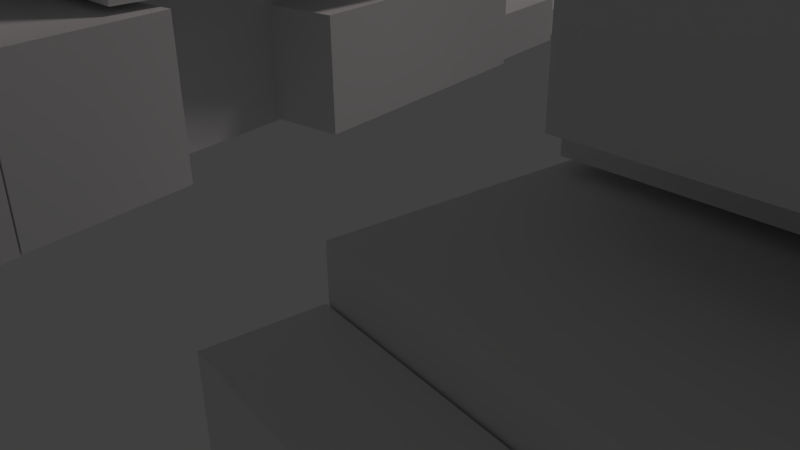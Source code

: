 # Source: mecha04.blend  (saved by Blender 2.78.0; exported with 4.5.12 LTS)
import bpy
from mathutils import Matrix  # noqa: F401  (used for matrix-valued properties, if any)

bpy.ops.wm.read_factory_settings(use_empty=True)
scene = bpy.context.scene
scene.name = 'Scene'

# ---- collections
col_collection_1 = bpy.data.collections.new('Collection 1'); scene.collection.children.link(col_collection_1)

# ---- materials (node trees are filled in below, after node groups)
mat_material = bpy.data.materials.new('Material')
mat_material.alpha_threshold = 0.0
mat_material.use_transparent_shadow = False
mat_material.roughness = 0.5
mat_material.line_color = (0.0, 0.0, 0.0, 1.0)

# ---- material node trees

# ---- world
world_world = bpy.data.worlds.new('World'); scene.world = world_world
world_world.color = (0.05088, 0.05088, 0.05088)
world_world.use_sun_shadow = False
world_world.sun_shadow_jitter_overblur = 0.0
world_world.cycles.sampling_method = 'NONE'
world_world.cycles.sample_map_resolution = 256

# ---- cameras
cam_camera = bpy.data.cameras.new('Camera')
cam_camera.clip_end = 100.0
cam_camera.lens = 35.0
cam_camera.sensor_width = 32.0
cam_camera.sensor_height = 18.0
cam_camera.ortho_scale = 7.314
cam_camera.dof.focus_distance = 0.0
cam_camera.dof.aperture_fstop = 128.0

# ---- lights
light_lamp = bpy.data.lights.new('Lamp', 'SUN')
light_lamp.color = (1.0, 0.8829, 0.8829)
light_lamp.transmission_factor = 0.0
light_lamp.cutoff_distance = 30.0
light_lamp.angle = 0.1993
light_lamp.energy = 0.5
light_lamp.shadow_buffer_clip_start = 1.001
light_lamp.shadow_soft_size = 0.1
light_lamp.shadow_cascade_max_distance = 1000.0
light_lamp.cycles.use_multiple_importance_sampling = False

# ---- meshes
me_cube_027 = bpy.data.meshes.new('Cube.027')
me_cube_027.from_pydata([(1.246, 2.747, -0.3785), (1.246, 3.3, -0.6103), (1.362, 3.3, -0.6103), (1.362, 2.747, -0.3785), (1.246, 2.827, -0.1723), (1.246, 3.38, -0.4042), (1.362, 3.38, -0.4042), (1.362, 2.827, -0.1723), (1.246, 2.839, -0.8753), (1.246, 3.392, -1.107), (1.362, 3.392, -1.107), (1.362, 2.839, -0.8753), (1.246, 2.919, -0.6692), (1.246, 3.472, -0.901), (1.362, 3.472, -0.901), (1.362, 2.919, -0.6692), (1.353, 1.145, -2.055), (1.353, 1.534, -2.384), (1.555, 1.534, -2.384), (1.555, 1.145, -2.055), (1.353, 1.988, -1.321), (1.353, 2.377, -1.651), (1.555, 2.377, -1.651), (1.555, 1.988, -1.321), (1.314, 0.5815, -0.0793), (1.314, 2.299, -0.989), (1.595, 2.299, -0.989), (1.595, 0.5815, -0.0793), (1.314, 0.794, 0.2748), (1.314, 2.512, -0.6349), (1.595, 2.512, -0.6349), (1.595, 0.794, 0.2748), (1.348, 5.729, -2.412), (1.348, 5.383, -2.288), (1.56, 5.383, -2.288), (1.56, 5.729, -2.412), (1.348, 5.855, -2.033), (1.348, 5.509, -1.909), (1.56, 5.509, -1.909), (1.56, 5.855, -2.033), (1.314, 7.684, -5.061), (1.314, 5.225, -4.348), (1.595, 5.225, -4.348), (1.595, 7.684, -5.061), (1.314, 8.824, -0.7606), (1.314, 6.365, -0.04783), (1.595, 6.365, -0.04783), (1.595, 8.824, -0.7606), (1.314, 0.2504, -1.077), (1.314, 5.11, -2.815), (1.595, 5.11, -2.815), (1.595, 0.2504, -1.077), (1.314, 0.4166, -0.5746), (1.314, 5.276, -2.313), (1.595, 5.276, -2.313), (1.595, 0.4166, -0.5746), (1.314, 0.3744, -0.5649), (1.314, 5.464, -2.386), (1.595, 5.464, -2.386), (1.595, 0.3744, -0.5649), (1.314, 0.5405, -0.06274), (1.314, 5.631, -1.884), (1.595, 5.631, -1.884), (1.595, 0.5405, -0.06274), (1.248, 0.9759, -2.531), (1.248, 1.743, -2.975), (1.726, 1.743, -2.975), (1.726, 0.9759, -2.531), (1.248, 1.403, -1.733), (1.248, 2.17, -2.177), (1.726, 2.17, -2.177), (1.726, 1.403, -1.733), (-1.691, 0.9822, -2.565), (-1.691, 1.75, -3.008), (-1.214, 1.75, -3.008), (-1.214, 0.9822, -2.565), (-1.691, 1.409, -1.767), (-1.691, 2.176, -2.21), (-1.214, 2.176, -2.21), (-1.214, 1.409, -1.767), (1.178, -1.128, -1.332), (1.178, -0.5829, -1.222), (1.785, -0.5829, -1.222), (1.785, -1.128, -1.332), (1.178, -1.233, -0.7652), (1.178, -0.6878, -0.656), (1.785, -0.6878, -0.656), (1.785, -1.233, -0.7652), (-1.752, -1.128, -1.332), (-1.752, -0.5829, -1.222), (-1.145, -0.5829, -1.222), (-1.145, -1.128, -1.332), (-1.752, -1.233, -0.7652), (-1.752, -0.6878, -0.656), (-1.145, -0.6878, -0.656), (-1.145, -1.233, -0.7652), (-1.742, 1.055, -2.707), (-1.742, 1.546, -1.663), (-1.163, 1.546, -1.663), (-1.163, 1.055, -2.707), (-1.742, -1.057, -1.632), (-1.742, -0.5656, -0.5886), (-1.163, -0.5656, -0.5886), (-1.163, -1.057, -1.632), (1.191, 1.055, -2.707), (1.191, 1.546, -1.663), (1.769, 1.546, -1.663), (1.769, 1.055, -2.707), (1.191, -1.057, -1.632), (1.191, -0.5656, -0.5886), (1.769, -0.5656, -0.5886), (1.769, -1.057, -1.632), (1.222, -1.301, -0.8935), (1.222, -0.3229, -0.6975), (1.738, -0.3229, -0.6975), (1.738, -1.301, -0.8935), (1.222, -1.551, 0.4579), (1.222, -0.5733, 0.6539), (1.738, -0.5733, 0.6539), (1.738, -1.551, 0.4579), (-1.719, -1.301, -0.8935), (-1.719, -0.3229, -0.6975), (-1.204, -0.3229, -0.6975), (-1.204, -1.301, -0.8935), (-1.719, -1.551, 0.4579), (-1.719, -0.5733, 0.6539), (-1.204, -0.5733, 0.6539), (-1.204, -1.551, 0.4579), (2.292, -2.607, -1.34), (2.292, -0.6399, -0.9455), (2.42, -0.6617, -0.8279), (2.42, -2.629, -1.222), (1.646, -3.333, 2.58), (1.774, -3.355, 2.697), (1.782, 0.09424, 2.503), (1.646, -0.7516, 3.097), (1.774, -0.8183, 3.206), (1.914, 0.09117, 2.619), (-2.373, -2.608, -1.334), (-2.373, -0.641, -0.9398), (-2.231, -0.6354, -0.97), (-2.231, -2.603, -1.364), (-1.791, -3.341, 2.621), (-1.65, -3.335, 2.591), (-1.888, 0.09051, 2.523), (-1.791, -0.7592, 3.138), (-1.65, -0.7985, 3.099), (-1.745, 0.1155, 2.487), (0.9488, -1.678, 0.4439), (0.9488, -0.2427, 0.7314), (2.03, -0.323, 1.165), (2.03, -1.758, 0.8771), (0.783, -1.948, 1.904), (0.783, -0.5131, 2.191), (1.864, -0.5934, 2.624), (1.864, -2.029, 2.337), (0.9776, -1.522, 0.43), (0.9776, -0.3823, 0.6584), (1.855, -0.3907, 0.7037), (1.855, -1.531, 0.4753), (0.9602, -1.742, 1.615), (0.9602, -0.6018, 1.843), (1.838, -0.6102, 1.889), (1.838, -1.75, 1.66), (-1.842, -1.522, 0.43), (-1.842, -0.3823, 0.6584), (-0.9639, -0.3907, 0.7037), (-0.9639, -1.531, 0.4753), (-1.859, -1.742, 1.615), (-1.859, -0.6018, 1.843), (-0.9813, -0.6102, 1.889), (-0.9813, -1.75, 1.66), (-2.035, -1.758, 0.8764), (-2.035, -0.3228, 1.164), (-0.9535, -0.2428, 0.732), (-0.9535, -1.678, 0.4444), (-1.87, -2.029, 2.336), (-1.87, -0.5933, 2.624), (-0.7881, -0.5133, 2.192), (-0.7881, -1.949, 1.904), (-0.1957, -0.945, 0.8075), (-0.1957, -0.114, 0.5989), (0.1957, -0.114, 0.5989), (0.1957, -0.945, 0.8075), (-0.1957, -0.8275, 1.314), (-0.1957, 0.003594, 1.105), (0.1957, 0.003594, 1.105), (0.1957, -0.8275, 1.314), (-0.08358, -1.173, 1.23), (-0.08358, -0.2899, 1.407), (0.1307, -0.2899, 1.407), (0.1307, -1.173, 1.23), (-0.08358, -1.323, 2.034), (-0.08358, -0.439, 2.211), (0.1307, -0.439, 2.211), (0.1307, -1.323, 2.034), (-0.1357, -0.8433, 1.346), (-0.1357, 0.1402, 1.543), (0.1357, 0.1402, 1.543), (0.1357, -0.8433, 1.346), (-0.1357, -0.9378, 1.856), (-0.1357, 0.04581, 2.053), (0.1357, 0.04581, 2.053), (0.1357, -0.9378, 1.856), (0.09239, -1.23, 1.316), (0.09239, -0.3469, 1.493), (0.2949, -0.3469, 1.493), (0.2949, -1.23, 1.316), (0.09239, -1.38, 2.121), (0.09239, -0.496, 2.298), (0.2949, -0.496, 2.298), (0.2949, -1.38, 2.121), (-0.2704, -1.23, 1.316), (-0.2704, -0.3469, 1.493), (-0.06789, -0.3469, 1.493), (-0.06789, -1.23, 1.316), (-0.2704, -1.38, 2.121), (-0.2704, -0.496, 2.298), (-0.06789, -0.496, 2.298), (-0.06789, -1.38, 2.121), (0.3197, -0.9449, 1.136), (0.3197, 0.3435, 1.394), (0.4763, 0.3309, 1.462), (0.4763, -0.9575, 1.204), (0.2406, -1.064, 1.78), (0.2406, 0.2243, 2.038), (0.3972, 0.2117, 2.106), (0.3972, -1.077, 1.848), (-0.4446, -0.9584, 1.209), (-0.4446, 0.33, 1.467), (-0.2888, 0.3436, 1.394), (-0.2888, -0.9448, 1.136), (-0.3589, -1.077, 1.85), (-0.3589, 0.2113, 2.108), (-0.2031, 0.2249, 2.035), (-0.2031, -1.064, 1.776), (-0.2822, -1.359, 1.293), (-0.2822, -0.04734, 1.335), (-0.06789, -0.04734, 1.335), (-0.06789, -1.359, 1.293), (-0.2822, -1.383, 2.112), (-0.2822, -0.0713, 2.154), (-0.06789, -0.0713, 2.154), (-0.06789, -1.383, 2.112), (0.09239, -1.359, 1.293), (0.09239, -0.04734, 1.335), (0.3067, -0.04734, 1.335), (0.3067, -1.359, 1.293), (0.09239, -1.383, 2.112), (0.09239, -0.0713, 2.154), (0.3067, -0.0713, 2.154), (0.3067, -1.383, 2.112), (-0.258, -1.566, 0.6935), (-0.258, -0.278, 0.9516), (0.258, -0.278, 0.9516), (0.258, -1.566, 0.6935), (-0.258, -1.661, 1.205), (-0.258, -0.3728, 1.463), (0.258, -0.3728, 1.463), (0.258, -1.661, 1.205), (-0.6831, -1.466, 0.3422), (-0.6831, 0.4151, 0.2586), (-0.47, 0.4151, 0.2586), (-0.47, -1.466, 0.3422), (-0.6831, -1.423, 1.379), (-0.6831, 0.4577, 1.296), (-0.47, 0.4577, 1.296), (-0.47, -1.423, 1.379), (0.4878, -1.466, 0.3422), (0.4878, 0.4151, 0.2586), (0.701, 0.4151, 0.2586), (0.701, -1.466, 0.3422), (0.4878, -1.423, 1.379), (0.4878, 0.4577, 1.296), (0.701, 0.4577, 1.296), (0.701, -1.423, 1.379), (-0.5453, -3.082, -0.9987), (-0.5453, -1.307, -0.4035), (-0.1219, -1.307, -0.4035), (-0.1219, -3.082, -0.9987), (-0.5453, -3.318, -0.2398), (-0.5453, -1.542, 0.3554), (-0.1219, -1.542, 0.3554), (-0.1219, -3.318, -0.2398), (-0.6413, -4.193, -0.8995), (-0.6413, -1.223, 0.09606), (-0.02591, -1.223, 0.09606), (-0.02591, -4.193, -0.8995), (-0.6413, -4.485, 0.04179), (-0.6413, -1.515, 1.037), (-0.02591, -1.515, 1.037), (-0.02591, -4.485, 0.04179), (0.1127, -3.082, -0.9987), (0.1127, -1.307, -0.4035), (0.5361, -1.307, -0.4035), (0.5361, -3.082, -0.9987), (0.1127, -3.318, -0.2398), (0.1127, -1.542, 0.3554), (0.5361, -1.542, 0.3554), (0.5361, -3.318, -0.2398), (0.01676, -4.193, -0.8995), (0.01676, -1.223, 0.09606), (0.6321, -1.223, 0.09606), (0.6321, -4.193, -0.8995), (0.01676, -4.485, 0.04179), (0.01676, -1.515, 1.037), (0.6321, -1.515, 1.037), (0.6321, -4.485, 0.04179), (-0.7088, -1.975, -1.222), (-0.7088, 0.1863, -0.7888), (0.7088, 0.1863, -0.7888), (0.7088, -1.975, -1.222), (-0.7088, -2.3, 0.5333), (-0.7088, -0.1388, 0.9663), (0.7088, -0.1388, 0.9663), (0.7088, -2.3, 0.5333), (-1.0, -1.0, -1.0), (-1.0, 1.0, -1.0), (1.0, 1.0, -1.0), (1.0, -1.0, -1.0), (-1.0, -1.0, 1.0), (-1.0, 1.0, 1.0), (1.0, 1.0, 1.0), (1.0, -1.0, 1.0), (-0.5368, -1.771, -1.778), (-0.5368, 0.1962, -1.384), (0.5368, 0.1962, -1.384), (0.5368, -1.771, -1.778), (-0.5368, -1.86, -1.301), (-0.5368, 0.1078, -0.9073), (0.5368, 0.1078, -0.9073), (0.5368, -1.86, -1.301), (-0.3974, -3.747, -3.662), (-0.3974, -2.76, -4.22), (0.3974, -2.76, -4.22), (0.3974, -3.747, -3.662), (-0.3974, -2.454, -1.253), (-0.3974, -1.466, -1.81), (0.3974, -1.466, -1.81), (0.3974, -2.454, -1.253), (-0.7088, -1.728, -3.773), (-0.7088, 0.8692, -3.253), (0.7088, 0.8692, -3.253), (0.7088, -1.728, -3.773), (-0.7088, -2.092, -1.81), (-0.7088, 0.5053, -1.289), (0.7088, 0.5053, -1.289), (0.7088, -2.092, -1.81), (-0.3389, 0.2249, -3.684), (-0.3389, 1.471, -3.73), (0.3389, 1.471, -3.73), (0.3389, 0.2249, -3.684), (-0.3389, 0.3049, -1.332), (-0.3389, 1.551, -1.378), (0.3389, 1.551, -1.378), (0.3389, 0.3049, -1.332), (-1.266, -0.411, -9.942), (-1.289, -0.1349, -9.887), (-0.4855, 0.07867, -9.844), (-0.463, -0.1974, -9.899), (-1.266, -0.5348, -9.273), (-1.289, -0.2588, -9.218), (-0.4855, -0.0452, -9.175), (-0.463, -0.3212, -9.231), (-1.289, -0.1282, -9.879), (-1.356, 0.6867, -9.716), (-0.5525, 0.9003, -9.673), (-0.4861, 0.08542, -9.836), (-1.289, -0.278, -9.07), (-1.356, 0.5369, -8.907), (-0.5525, 0.7505, -8.864), (-0.4861, -0.06442, -9.028), (-1.182, 0.7564, -9.711), (-1.248, 1.571, -9.548), (-0.7967, 1.691, -9.524), (-0.7303, 0.8764, -9.687), (-1.182, 0.5977, -8.854), (-1.248, 1.413, -8.691), (-0.7967, 1.533, -8.667), (-0.7303, 0.7177, -8.83), (-0.8785, 3.264, -9.191), (-0.932, 3.921, -9.059), (-0.7746, 3.963, -9.051), (-0.7211, 3.306, -9.182), (-0.8785, 3.209, -8.892), (-0.932, 3.866, -8.76), (-0.7746, 3.907, -8.752), (-0.7211, 3.251, -8.884), (-0.8991, 3.901, -9.053), (-0.9317, 4.301, -8.973), (-0.8359, 4.327, -8.968), (-0.8033, 3.927, -9.048), (-0.8991, 3.868, -8.871), (-0.9317, 4.267, -8.791), (-0.8359, 4.293, -8.786), (-0.8033, 3.893, -8.866), (-1.579, 3.72, -9.089), (-1.612, 4.12, -9.009), (-1.516, 4.146, -9.004), (-1.483, 3.746, -9.084), (-1.579, 3.687, -8.907), (-1.612, 4.087, -8.827), (-1.516, 4.112, -8.822), (-1.483, 3.712, -8.902), (-1.559, 3.083, -9.227), (-1.612, 3.74, -9.095), (-1.455, 3.782, -9.087), (-1.401, 3.125, -9.219), (-1.559, 3.028, -8.928), (-1.612, 3.685, -8.797), (-1.455, 3.727, -8.788), (-1.401, 3.07, -8.92), (-0.7042, 3.328, -9.189), (-0.5761, 1.756, -9.504), (-0.7996, 1.696, -9.516), (-0.9278, 3.268, -9.201), (-0.7042, 3.211, -8.561), (-0.5761, 1.639, -8.876), (-0.7996, 1.58, -8.888), (-0.9278, 3.152, -8.573), (-1.378, 3.148, -9.225), (-1.25, 1.576, -9.54), (-1.474, 1.517, -9.552), (-1.602, 3.089, -9.237), (-1.378, 3.032, -8.597), (-1.25, 1.46, -8.912), (-1.474, 1.4, -8.924), (-1.602, 2.973, -8.609), (-0.9366, 3.406, -9.175), (-0.7964, 1.686, -9.52), (-1.248, 1.566, -9.544), (-1.388, 3.286, -9.199), (-0.9366, 3.248, -8.318), (-0.7964, 1.528, -8.663), (-1.248, 1.408, -8.687), (-1.388, 3.128, -8.343), (-0.9366, 3.278, -8.481), (-1.388, 3.158, -8.507), (-0.9586, 3.676, -9.121), (-1.41, 3.556, -9.145), (-0.9586, 3.548, -8.427), (-1.41, 3.428, -8.453), (-1.504, 0.16, -8.742), (-1.504, 2.39, -8.296), (-0.682, 2.39, -8.296), (-0.682, 0.16, -8.742), (-1.504, -0.2804, -6.365), (-1.504, 1.95, -5.918), (-0.682, 1.95, -5.918), (-0.682, -0.2804, -6.365), (-1.607, 0.5042, -8.872), (-1.607, 2.117, -8.549), (-0.5795, 2.117, -8.549), (-0.5795, 0.5042, -8.872), (-1.607, -0.06039, -5.824), (-1.607, 1.552, -5.501), (-0.5795, 1.552, -5.501), (-0.5795, -0.06039, -5.824), (-1.363, 1.234, -5.974), (-1.363, 1.859, -6.192), (-0.8234, 1.859, -6.192), (-0.8234, 1.234, -5.974), (-1.363, 1.646, -4.694), (-1.363, 2.271, -4.911), (-0.8234, 2.271, -4.911), (-0.8234, 1.646, -4.694), (-1.281, -0.009966, -5.987), (-1.57, 1.156, -5.256), (-0.9741, 1.604, -5.166), (-0.6849, 0.4379, -5.897), (-1.091, -1.338, -3.421), (-1.38, -0.1715, -2.69), (-0.7847, 0.2763, -2.601), (-0.4954, -0.8898, -3.331), (-1.406, -0.03981, -5.761), (-1.63, 0.8637, -5.194), (-0.8254, 1.469, -5.073), (-0.6013, 0.565, -5.639), (-1.24, -1.202, -3.514), (-1.464, -0.2986, -2.948), (-0.6595, 0.3062, -2.827), (-0.4354, -0.5974, -3.393), (-1.64, 0.9483, -5.753), (-1.64, 1.434, -5.655), (-0.5462, 1.434, -5.655), (-0.5462, 0.9483, -5.753), (-1.64, 0.8547, -5.247), (-1.64, 1.341, -5.15), (-0.5462, 1.341, -5.15), (-0.5462, 0.8547, -5.247), (0.5977, 0.9483, -5.753), (0.5977, 1.434, -5.655), (1.691, 1.434, -5.655), (1.691, 0.9483, -5.753), (0.5977, 0.8547, -5.247), (0.5977, 1.341, -5.15), (1.691, 1.341, -5.15), (1.691, 0.8547, -5.247), (0.5869, 0.5354, -5.645), (0.7905, 1.454, -5.076), (1.607, 0.9041, -5.186), (1.403, -0.01405, -5.755), (0.4362, -0.6377, -3.401), (0.6398, 0.2804, -2.832), (1.456, -0.2691, -2.942), (1.253, -1.187, -3.511), (0.6739, 0.4142, -5.902), (0.9367, 1.599, -5.167), (1.541, 1.192, -5.249), (1.279, 0.007265, -5.983), (0.5018, -0.9258, -3.339), (0.7646, 0.2591, -2.604), (1.369, -0.1478, -2.686), (1.106, -1.333, -3.42), (0.875, 1.234, -5.974), (0.875, 1.859, -6.192), (1.414, 1.859, -6.192), (1.414, 1.234, -5.974), (0.875, 1.646, -4.694), (0.875, 2.271, -4.911), (1.414, 2.271, -4.911), (1.414, 1.646, -4.694), (0.631, 0.5042, -8.872), (0.631, 2.117, -8.549), (1.658, 2.117, -8.549), (1.658, 0.5042, -8.872), (0.631, -0.06039, -5.824), (0.631, 1.552, -5.501), (1.658, 1.552, -5.501), (1.658, -0.06039, -5.824), (0.7335, 0.16, -8.742), (0.7335, 2.39, -8.296), (1.556, 2.39, -8.296), (1.556, 0.16, -8.742), (0.7335, -0.2804, -6.365), (0.7335, 1.95, -5.918), (1.556, 1.95, -5.918), (1.556, -0.2804, -6.365), (0.5517, -0.2196, -9.904), (0.5709, 0.05721, -9.848), (1.376, -0.1249, -9.885), (1.357, -0.4018, -9.94), (0.5517, -0.3435, -9.235), (0.5709, -0.06667, -9.18), (1.376, -0.2488, -9.216), (1.357, -0.5257, -9.272), (0.5714, 0.06398, -9.841), (0.6281, 0.8813, -9.677), (1.434, 0.6992, -9.714), (1.377, -0.1182, -9.877), (0.5714, -0.08586, -9.032), (0.6281, 0.7315, -8.868), (1.434, 0.5493, -8.905), (1.377, -0.268, -9.068), (0.8061, 0.8643, -9.689), (0.8627, 1.682, -9.526), (1.315, 1.579, -9.546), (1.259, 0.762, -9.71), (0.8061, 0.7056, -8.833), (0.8627, 1.523, -8.669), (1.315, 1.421, -8.689), (1.259, 0.6033, -8.853), (1.47, 3.134, -9.217), (1.516, 3.793, -9.085), (1.673, 3.757, -9.092), (1.628, 3.099, -9.224), (1.47, 3.079, -8.918), (1.516, 3.738, -8.786), (1.673, 3.702, -8.793), (1.628, 3.043, -8.925), (1.545, 3.758, -9.082), (1.572, 4.159, -9.001), (1.668, 4.137, -9.006), (1.641, 3.736, -9.086), (1.545, 3.724, -8.9), (1.572, 4.125, -8.819), (1.668, 4.104, -8.824), (1.641, 3.703, -8.904), (0.8624, 3.912, -9.051), (0.8902, 4.313, -8.97), (0.9863, 4.292, -8.975), (0.9585, 3.891, -9.055), (0.8624, 3.879, -8.869), (0.8902, 4.28, -8.789), (0.9863, 4.258, -8.793), (0.9585, 3.857, -8.873), (0.7877, 3.289, -9.186), (0.8333, 3.947, -9.054), (0.9912, 3.911, -9.061), (0.9455, 3.253, -9.193), (0.7877, 3.233, -8.887), (0.8333, 3.892, -8.755), (0.9912, 3.856, -8.762), (0.9455, 3.198, -8.894), (1.647, 3.111, -9.233), (1.538, 1.535, -9.548), (1.313, 1.585, -9.538), (1.423, 3.162, -9.222), (1.647, 2.995, -8.604), (1.538, 1.418, -8.92), (1.313, 1.469, -8.91), (1.423, 3.046, -8.594), (0.9707, 3.264, -9.202), (0.8614, 1.688, -9.518), (0.6372, 1.738, -9.508), (0.7465, 3.315, -9.192), (0.9707, 3.148, -8.574), (0.8614, 1.571, -8.89), (0.6372, 1.622, -8.88), (0.7465, 3.199, -8.564), (1.435, 3.3, -9.196), (1.315, 1.574, -9.542), (0.8624, 1.677, -9.522), (0.982, 3.402, -9.176), (1.435, 3.141, -8.34), (1.315, 1.416, -8.685), (0.8624, 1.518, -8.665), (0.982, 3.243, -8.319), (1.435, 3.171, -8.502), (0.982, 3.274, -8.484), (1.453, 3.57, -9.142), (1.001, 3.673, -9.122), (1.453, 3.442, -8.448), (1.001, 3.544, -8.429)], [], [(4, 5, 1, 0), (5, 6, 2, 1), (6, 7, 3, 2), (7, 4, 0, 3), (0, 1, 2, 3), (7, 6, 5, 4), (12, 13, 9, 8), (13, 14, 10, 9), (14, 15, 11, 10), (15, 12, 8, 11), (8, 9, 10, 11), (15, 14, 13, 12), (20, 21, 17, 16), (21, 22, 18, 17), (22, 23, 19, 18), (23, 20, 16, 19), (16, 17, 18, 19), (23, 22, 21, 20), (28, 29, 25, 24), (29, 30, 26, 25), (30, 31, 27, 26), (31, 28, 24, 27), (24, 25, 26, 27), (31, 30, 29, 28), (36, 32, 33, 37), (37, 33, 34, 38), (38, 34, 35, 39), (39, 35, 32, 36), (32, 35, 34, 33), (39, 36, 37, 38), (44, 40, 41, 45), (45, 41, 42, 46), (46, 42, 43, 47), (47, 43, 40, 44), (40, 43, 42, 41), (47, 44, 45, 46), (52, 53, 49, 48), (53, 54, 50, 49), (54, 55, 51, 50), (55, 52, 48, 51), (48, 49, 50, 51), (55, 54, 53, 52), (60, 61, 57, 56), (61, 62, 58, 57), (62, 63, 59, 58), (63, 60, 56, 59), (56, 57, 58, 59), (63, 62, 61, 60), (68, 69, 65, 64), (69, 70, 66, 65), (70, 71, 67, 66), (71, 68, 64, 67), (64, 65, 66, 67), (71, 70, 69, 68), (76, 77, 73, 72), (77, 78, 74, 73), (78, 79, 75, 74), (79, 76, 72, 75), (72, 73, 74, 75), (79, 78, 77, 76), (84, 85, 81, 80), (85, 86, 82, 81), (86, 87, 83, 82), (87, 84, 80, 83), (80, 81, 82, 83), (87, 86, 85, 84), (92, 93, 89, 88), (93, 94, 90, 89), (94, 95, 91, 90), (95, 92, 88, 91), (88, 89, 90, 91), (95, 94, 93, 92), (100, 101, 97, 96), (101, 102, 98, 97), (102, 103, 99, 98), (103, 100, 96, 99), (96, 97, 98, 99), (103, 102, 101, 100), (108, 109, 105, 104), (109, 110, 106, 105), (110, 111, 107, 106), (111, 108, 104, 107), (104, 105, 106, 107), (111, 110, 109, 108), (116, 117, 113, 112), (117, 118, 114, 113), (118, 119, 115, 114), (119, 116, 112, 115), (112, 113, 114, 115), (119, 118, 117, 116), (124, 125, 121, 120), (125, 126, 122, 121), (126, 127, 123, 122), (127, 124, 120, 123), (120, 121, 122, 123), (127, 126, 125, 124), (136, 133, 131, 130, 137), (133, 132, 128, 131), (128, 129, 130, 131), (133, 136, 135, 132), (132, 135, 134, 129, 128), (134, 137, 130, 129), (134, 135, 136, 137), (146, 143, 141, 140, 147), (143, 142, 138, 141), (138, 139, 140, 141), (143, 146, 145, 142), (142, 145, 144, 139, 138), (144, 147, 140, 139), (144, 145, 146, 147), (152, 153, 149, 148), (153, 154, 150, 149), (154, 155, 151, 150), (155, 152, 148, 151), (148, 149, 150, 151), (155, 154, 153, 152), (160, 161, 157, 156), (161, 162, 158, 157), (162, 163, 159, 158), (163, 160, 156, 159), (156, 157, 158, 159), (163, 162, 161, 160), (168, 169, 165, 164), (169, 170, 166, 165), (170, 171, 167, 166), (171, 168, 164, 167), (164, 165, 166, 167), (171, 170, 169, 168), (176, 177, 173, 172), (177, 178, 174, 173), (178, 179, 175, 174), (179, 176, 172, 175), (172, 173, 174, 175), (179, 178, 177, 176), (184, 185, 181, 180), (185, 186, 182, 181), (186, 187, 183, 182), (187, 184, 180, 183), (180, 181, 182, 183), (187, 186, 185, 184), (192, 193, 189, 188), (193, 194, 190, 189), (194, 195, 191, 190), (195, 192, 188, 191), (188, 189, 190, 191), (195, 194, 193, 192), (200, 201, 197, 196), (201, 202, 198, 197), (202, 203, 199, 198), (203, 200, 196, 199), (196, 197, 198, 199), (203, 202, 201, 200), (208, 209, 205, 204), (209, 210, 206, 205), (210, 211, 207, 206), (211, 208, 204, 207), (204, 205, 206, 207), (211, 210, 209, 208), (216, 217, 213, 212), (217, 218, 214, 213), (218, 219, 215, 214), (219, 216, 212, 215), (212, 213, 214, 215), (219, 218, 217, 216), (224, 225, 221, 220), (225, 226, 222, 221), (226, 227, 223, 222), (227, 224, 220, 223), (220, 221, 222, 223), (227, 226, 225, 224), (232, 233, 229, 228), (233, 234, 230, 229), (234, 235, 231, 230), (235, 232, 228, 231), (228, 229, 230, 231), (235, 234, 233, 232), (240, 241, 237, 236), (241, 242, 238, 237), (242, 243, 239, 238), (243, 240, 236, 239), (236, 237, 238, 239), (243, 242, 241, 240), (248, 249, 245, 244), (249, 250, 246, 245), (250, 251, 247, 246), (251, 248, 244, 247), (244, 245, 246, 247), (251, 250, 249, 248), (256, 257, 253, 252), (257, 258, 254, 253), (258, 259, 255, 254), (259, 256, 252, 255), (252, 253, 254, 255), (259, 258, 257, 256), (264, 265, 261, 260), (265, 266, 262, 261), (266, 267, 263, 262), (267, 264, 260, 263), (260, 261, 262, 263), (267, 266, 265, 264), (272, 273, 269, 268), (273, 274, 270, 269), (274, 275, 271, 270), (275, 272, 268, 271), (268, 269, 270, 271), (275, 274, 273, 272), (280, 281, 277, 276), (281, 282, 278, 277), (282, 283, 279, 278), (283, 280, 276, 279), (276, 277, 278, 279), (283, 282, 281, 280), (288, 289, 285, 284), (289, 290, 286, 285), (290, 291, 287, 286), (291, 288, 284, 287), (284, 285, 286, 287), (291, 290, 289, 288), (296, 297, 293, 292), (297, 298, 294, 293), (298, 299, 295, 294), (299, 296, 292, 295), (292, 293, 294, 295), (299, 298, 297, 296), (304, 305, 301, 300), (305, 306, 302, 301), (306, 307, 303, 302), (307, 304, 300, 303), (300, 301, 302, 303), (307, 306, 305, 304), (312, 313, 309, 308), (313, 314, 310, 309), (314, 315, 311, 310), (315, 312, 308, 311), (308, 309, 310, 311), (315, 314, 313, 312), (320, 321, 317, 316), (321, 322, 318, 317), (322, 323, 319, 318), (323, 320, 316, 319), (316, 317, 318, 319), (323, 322, 321, 320), (328, 329, 325, 324), (329, 330, 326, 325), (330, 331, 327, 326), (331, 328, 324, 327), (324, 325, 326, 327), (331, 330, 329, 328), (336, 337, 333, 332), (337, 338, 334, 333), (338, 339, 335, 334), (339, 336, 332, 335), (332, 333, 334, 335), (339, 338, 337, 336), (344, 345, 341, 340), (345, 346, 342, 341), (346, 347, 343, 342), (347, 344, 340, 343), (340, 341, 342, 343), (347, 346, 345, 344), (352, 353, 349, 348), (353, 354, 350, 349), (354, 355, 351, 350), (355, 352, 348, 351), (348, 349, 350, 351), (355, 354, 353, 352), (360, 361, 357, 356), (361, 362, 358, 357), (362, 363, 359, 358), (363, 360, 356, 359), (356, 357, 358, 359), (363, 362, 361, 360), (368, 369, 365, 364), (369, 370, 366, 365), (370, 371, 367, 366), (371, 368, 364, 367), (364, 365, 366, 367), (371, 370, 369, 368), (376, 377, 373, 372), (377, 378, 374, 373), (378, 379, 375, 374), (379, 376, 372, 375), (372, 373, 374, 375), (379, 378, 377, 376), (384, 385, 381, 380), (385, 386, 382, 381), (386, 387, 383, 382), (387, 384, 380, 383), (380, 381, 382, 383), (387, 386, 385, 384), (392, 393, 389, 388), (393, 394, 390, 389), (394, 395, 391, 390), (395, 392, 388, 391), (388, 389, 390, 391), (395, 394, 393, 392), (400, 401, 397, 396), (401, 402, 398, 397), (402, 403, 399, 398), (403, 400, 396, 399), (396, 397, 398, 399), (403, 402, 401, 400), (408, 409, 405, 404), (409, 410, 406, 405), (410, 411, 407, 406), (411, 408, 404, 407), (404, 405, 406, 407), (411, 410, 409, 408), (412, 413, 414, 415), (416, 419, 418, 417), (412, 416, 417, 413), (413, 417, 418, 414), (414, 418, 419, 415), (416, 412, 415, 419), (420, 421, 422, 423), (424, 427, 426, 425), (420, 424, 425, 421), (421, 425, 426, 422), (422, 426, 427, 423), (424, 420, 423, 427), (428, 429, 430, 431), (432, 435, 434, 433), (428, 436, 432, 433, 429), (429, 433, 434, 430), (430, 434, 435, 437, 431), (437, 436, 440, 441), (432, 436, 437, 435), (440, 438, 439, 441), (431, 437, 441, 439), (436, 428, 438, 440), (428, 431, 439, 438), (446, 447, 443, 442), (447, 448, 444, 443), (448, 449, 445, 444), (449, 446, 442, 445), (442, 443, 444, 445), (449, 448, 447, 446), (454, 455, 451, 450), (455, 456, 452, 451), (456, 457, 453, 452), (457, 454, 450, 453), (450, 451, 452, 453), (457, 456, 455, 454), (462, 463, 459, 458), (463, 464, 460, 459), (464, 465, 461, 460), (465, 462, 458, 461), (458, 459, 460, 461), (465, 464, 463, 462), (470, 471, 467, 466), (471, 472, 468, 467), (472, 473, 469, 468), (473, 470, 466, 469), (466, 467, 468, 469), (473, 472, 471, 470), (478, 479, 475, 474), (479, 480, 476, 475), (480, 481, 477, 476), (481, 478, 474, 477), (474, 475, 476, 477), (481, 480, 479, 478), (486, 487, 483, 482), (487, 488, 484, 483), (488, 489, 485, 484), (489, 486, 482, 485), (482, 483, 484, 485), (489, 488, 487, 486), (494, 495, 491, 490), (495, 496, 492, 491), (496, 497, 493, 492), (497, 494, 490, 493), (490, 491, 492, 493), (497, 496, 495, 494), (502, 503, 499, 498), (503, 504, 500, 499), (504, 505, 501, 500), (505, 502, 498, 501), (498, 499, 500, 501), (505, 504, 503, 502), (510, 511, 507, 506), (511, 512, 508, 507), (512, 513, 509, 508), (513, 510, 506, 509), (506, 507, 508, 509), (513, 512, 511, 510), (518, 519, 515, 514), (519, 520, 516, 515), (520, 521, 517, 516), (521, 518, 514, 517), (514, 515, 516, 517), (521, 520, 519, 518), (526, 527, 523, 522), (527, 528, 524, 523), (528, 529, 525, 524), (529, 526, 522, 525), (522, 523, 524, 525), (529, 528, 527, 526), (534, 535, 531, 530), (535, 536, 532, 531), (536, 537, 533, 532), (537, 534, 530, 533), (530, 531, 532, 533), (537, 536, 535, 534), (542, 543, 539, 538), (543, 544, 540, 539), (544, 545, 541, 540), (545, 542, 538, 541), (538, 539, 540, 541), (545, 544, 543, 542), (550, 551, 547, 546), (551, 552, 548, 547), (552, 553, 549, 548), (553, 550, 546, 549), (546, 547, 548, 549), (553, 552, 551, 550), (558, 559, 555, 554), (559, 560, 556, 555), (560, 561, 557, 556), (561, 558, 554, 557), (554, 555, 556, 557), (561, 560, 559, 558), (566, 567, 563, 562), (567, 568, 564, 563), (568, 569, 565, 564), (569, 566, 562, 565), (562, 563, 564, 565), (569, 568, 567, 566), (574, 575, 571, 570), (575, 576, 572, 571), (576, 577, 573, 572), (577, 574, 570, 573), (570, 571, 572, 573), (577, 576, 575, 574), (582, 583, 579, 578), (583, 584, 580, 579), (584, 585, 581, 580), (585, 582, 578, 581), (578, 579, 580, 581), (585, 584, 583, 582), (590, 591, 587, 586), (591, 592, 588, 587), (592, 593, 589, 588), (593, 590, 586, 589), (586, 587, 588, 589), (593, 592, 591, 590), (594, 595, 596, 597), (598, 601, 600, 599), (594, 598, 599, 595), (595, 599, 600, 596), (596, 600, 601, 597), (598, 594, 597, 601), (602, 603, 604, 605), (606, 609, 608, 607), (602, 606, 607, 603), (603, 607, 608, 604), (604, 608, 609, 605), (606, 602, 605, 609), (610, 611, 612, 613), (614, 617, 616, 615), (610, 618, 614, 615, 611), (611, 615, 616, 612), (612, 616, 617, 619, 613), (619, 618, 622, 623), (614, 618, 619, 617), (622, 620, 621, 623), (613, 619, 623, 621), (618, 610, 620, 622), (610, 613, 621, 620)])
_uv = me_cube_027.uv_layers.new(name='UVMap')
_uv.uv.foreach_set('vector', [0.402, 0.9886, 0.402, 0.9701, 0.4088, 0.97, 0.4088, 0.9885, 0.6796, 0.5268, 0.6832, 0.5268, 0.6832, 0.5329, 0.6796, 0.5329, 0.42, 0.8598, 0.42, 0.8783, 0.4132, 0.8781, 0.4132, 0.8596, 0.6889, 0.1402, 0.6853, 0.1402, 0.6853, 0.1341, 0.6889, 0.1341, 0.3566, 0.6625, 0.3566, 0.6473, 0.3602, 0.6473, 0.3602, 0.6625, 0.3602, 0.6749, 0.3602, 0.6901, 0.3566, 0.6901, 0.3566, 0.6749, 0.9843, 0.7458, 0.9843, 0.7273, 0.9911, 0.7272, 0.9911, 0.7457, 0.6729, 0.1402, 0.6693, 0.1402, 0.6693, 0.1341, 0.6729, 0.1341, 0.2457, 0.9699, 0.2457, 0.9884, 0.2389, 0.9882, 0.2389, 0.9697, 0.6956, 0.5268, 0.6992, 0.5268, 0.6992, 0.5329, 0.6956, 0.5329, 0.4957, 0.625, 0.4957, 0.6097, 0.4993, 0.6097, 0.4993, 0.625, 0.03756, 0.8936, 0.03756, 0.8784, 0.04115, 0.8784, 0.04115, 0.8936, 0.8933, 0.8037, 0.9088, 0.8013, 0.9088, 0.8358, 0.8933, 0.8381, 0.9631, 0.1938, 0.9694, 0.1938, 0.9694, 0.2239, 0.9631, 0.2239, 0.09094, 0.8725, 0.1065, 0.8749, 0.1065, 0.9093, 0.09094, 0.9069, 0.9647, 0.4261, 0.9709, 0.4261, 0.9709, 0.4562, 0.9647, 0.4562, 0.5896, 0.9797, 0.5896, 0.9911, 0.5834, 0.9911, 0.5834, 0.9798, 0.8036, 0.991, 0.8036, 0.9797, 0.8099, 0.9798, 0.8099, 0.991, 0.4132, 0.8466, 0.4132, 0.7866, 0.4259, 0.7873, 0.4259, 0.8473, 0.4401, 0.3335, 0.4487, 0.3335, 0.4487, 0.3437, 0.4401, 0.3438, 0.4869, 0.5729, 0.4869, 0.5129, 0.4997, 0.5123, 0.4997, 0.5722, 0.4611, 0.3335, 0.4698, 0.3335, 0.4698, 0.3437, 0.4611, 0.3437, 0.2877, 0.7866, 0.2877, 0.7405, 0.2964, 0.7404, 0.2964, 0.7865, 0.8499, 0.8634, 0.8499, 0.9095, 0.8413, 0.9095, 0.8413, 0.8634, 0.9025, 0.4768, 0.9025, 0.4892, 0.8911, 0.4889, 0.8911, 0.4766, 0.6273, 0.9796, 0.6273, 0.9909, 0.6208, 0.9909, 0.6208, 0.9796, 0.9729, 0.327, 0.9729, 0.3147, 0.9843, 0.3144, 0.9843, 0.3268, 0.4869, 0.5965, 0.4869, 0.5852, 0.4935, 0.5852, 0.4935, 0.5965, 0.4821, 0.3335, 0.4887, 0.3335, 0.4887, 0.3432, 0.4821, 0.3432, 0.6068, 0.5344, 0.6003, 0.5344, 0.6003, 0.5247, 0.6068, 0.5247, 0.4503, 0.9368, 0.434, 0.9372, 0.434, 0.9082, 0.4503, 0.9078, 0.7348, 0.9938, 0.7348, 0.9789, 0.7435, 0.979, 0.7435, 0.9938, 0.7138, 0.9073, 0.7301, 0.9077, 0.7301, 0.9367, 0.7138, 0.9363, 0.7571, 0.9926, 0.7571, 0.9776, 0.7658, 0.9776, 0.7658, 0.9925, 0.9599, 0.3877, 0.9685, 0.3877, 0.9685, 0.4124, 0.9599, 0.4124, 0.9718, 0.2609, 0.9631, 0.2609, 0.9631, 0.2362, 0.9718, 0.2362, 0.5208, 0.2054, 0.5208, 0.04622, 0.5371, 0.04583, 0.5371, 0.205, 0.3182, 0.993, 0.3095, 0.9931, 0.3095, 0.9781, 0.3182, 0.9781, 0.5239, 0.2528, 0.5239, 0.412, 0.5076, 0.4116, 0.5076, 0.2524, 0.7138, 0.9789, 0.7224, 0.979, 0.7224, 0.9938, 0.7138, 0.9938, 0.7201, 0.6339, 0.7201, 0.4981, 0.7288, 0.4981, 0.7288, 0.6338, 0.7289, 0.1555, 0.7289, 0.2912, 0.7202, 0.2912, 0.7202, 0.1555, 0.08883, 0.4473, 0.08883, 0.2805, 0.1052, 0.2802, 0.1052, 0.4469, 0.653, 0.9921, 0.6443, 0.9922, 0.6443, 0.9772, 0.653, 0.9772, 0.2102, 0.4469, 0.2102, 0.2802, 0.2265, 0.2806, 0.2265, 0.4473, 0.5575, 0.9783, 0.5661, 0.9783, 0.5661, 0.9932, 0.5575, 0.9932, 0.6992, 0.2976, 0.6992, 0.1555, 0.7079, 0.1555, 0.7079, 0.2976, 0.7201, 0.4858, 0.7201, 0.3436, 0.7288, 0.3436, 0.7288, 0.4858, 0.8054, 0.2118, 0.8328, 0.2127, 0.8328, 0.2406, 0.8054, 0.2397, 0.2965, 0.5962, 0.2817, 0.5962, 0.2817, 0.573, 0.2965, 0.5729, 0.4783, 0.1281, 0.4509, 0.129, 0.4509, 0.1011, 0.4783, 0.1002, 0.931, 0.6329, 0.9162, 0.6329, 0.9162, 0.6098, 0.931, 0.6098, 0.5575, 0.9659, 0.5575, 0.9456, 0.5722, 0.9455, 0.5722, 0.9659, 0.6174, 0.9469, 0.6174, 0.9673, 0.6027, 0.9672, 0.6027, 0.9469, 0.3453, 0.13, 0.3179, 0.1291, 0.3179, 0.1012, 0.3453, 0.1021, 0.8738, 0.3309, 0.8591, 0.3309, 0.8591, 0.3077, 0.8738, 0.3076, 0.816, 0.7293, 0.7886, 0.7302, 0.7886, 0.7023, 0.816, 0.7014, 0.9159, 0.3897, 0.9306, 0.3897, 0.9306, 0.4129, 0.9159, 0.4128, 0.4167, 0.9372, 0.4167, 0.9576, 0.402, 0.9576, 0.402, 0.9373, 0.8184, 0.947, 0.8184, 0.9674, 0.8036, 0.9674, 0.8036, 0.947, 0.1896, 0.9387, 0.2067, 0.9384, 0.2067, 0.9562, 0.1896, 0.9564, 0.5259, 0.2178, 0.5259, 0.2365, 0.5081, 0.2365, 0.5081, 0.2178, 0.1228, 0.9386, 0.14, 0.9388, 0.14, 0.9566, 0.1228, 0.9564, 0.3952, 0.131, 0.3952, 0.1122, 0.413, 0.1122, 0.413, 0.131, 0.7961, 0.4124, 0.7789, 0.4124, 0.7789, 0.3936, 0.7961, 0.3936, 0.8746, 0.4106, 0.8574, 0.4106, 0.8574, 0.3918, 0.8746, 0.3918, 0.2561, 0.9571, 0.2389, 0.9574, 0.2389, 0.9396, 0.2561, 0.9394, 0.478, 0.2365, 0.478, 0.2178, 0.4958, 0.2178, 0.4958, 0.2365, 0.3885, 0.9552, 0.3713, 0.955, 0.3713, 0.9372, 0.3885, 0.9375, 0.4657, 0.2178, 0.4657, 0.2365, 0.4479, 0.2365, 0.4479, 0.2178, 0.6992, 0.31, 0.7164, 0.31, 0.7164, 0.3287, 0.6992, 0.3287, 0.8656, 0.6328, 0.8484, 0.6328, 0.8484, 0.6141, 0.8656, 0.6141, 0.1909, 0.5684, 0.2265, 0.5673, 0.2265, 0.6404, 0.1909, 0.6415, 0.8303, 0.04583, 0.8481, 0.04587, 0.8481, 0.1028, 0.8303, 0.1028, 0.6383, 0.622, 0.6027, 0.6209, 0.6027, 0.5478, 0.6383, 0.5489, 0.8467, 0.3103, 0.8289, 0.3103, 0.8289, 0.2534, 0.8467, 0.2533, 0.9233, 0.871, 0.9233, 0.9016, 0.9055, 0.9017, 0.9055, 0.8711, 0.9137, 0.1859, 0.9137, 0.1555, 0.9316, 0.1555, 0.9316, 0.186, 0.6413, 0.2286, 0.6057, 0.2297, 0.6057, 0.1566, 0.6413, 0.1555, 0.5575, 0.7906, 0.5753, 0.7906, 0.5753, 0.8476, 0.5575, 0.8475, 0.6359, 0.5124, 0.6003, 0.5113, 0.6003, 0.4382, 0.6359, 0.4393, 0.8451, 0.4006, 0.8272, 0.4006, 0.8272, 0.3437, 0.8451, 0.3436, 0.9199, 0.5036, 0.9199, 0.5342, 0.9021, 0.5343, 0.9021, 0.5037, 0.1785, 0.8944, 0.1785, 0.9248, 0.1607, 0.9248, 0.1607, 0.8943, 0.8194, 0.6886, 0.7886, 0.689, 0.7886, 0.6466, 0.8194, 0.6462, 0.9019, 0.08807, 0.8859, 0.08806, 0.8859, 0.04583, 0.9019, 0.04584, 0.03701, 0.8132, 0.006181, 0.8127, 0.006181, 0.7703, 0.03701, 0.7708, 0.8839, 0.7443, 0.8999, 0.7442, 0.8999, 0.7865, 0.8839, 0.7865, 0.8036, 0.9347, 0.8036, 0.9039, 0.8196, 0.9039, 0.8196, 0.9347, 0.7738, 0.9046, 0.7738, 0.9354, 0.7579, 0.9354, 0.7579, 0.9046, 0.8128, 0.1383, 0.782, 0.1387, 0.782, 0.09631, 0.8128, 0.09586, 0.8855, 0.1555, 0.9014, 0.1555, 0.9014, 0.1977, 0.8855, 0.1977, 0.07904, 0.461, 0.1099, 0.4614, 0.1099, 0.5038, 0.07904, 0.5034, 0.1626, 0.8397, 0.1785, 0.8397, 0.1785, 0.882, 0.1626, 0.882, 0.4907, 0.131, 0.4907, 0.1002, 0.5066, 0.1002, 0.5066, 0.131, 0.3254, 0.9066, 0.3254, 0.9374, 0.3095, 0.9374, 0.3095, 0.9066, 0.03051, 0.1437, 0.1105, 0.1449, 0.1105, 0.2678, 0.04846, 0.2669, 0.006181, 0.1666, 0.1007, 0.6637, 0.1051, 0.6667, 0.1051, 0.7909, 0.1007, 0.7879, 0.9475, 0.3436, 0.9475, 0.4055, 0.9436, 0.4056, 0.9436, 0.3437, 0.3021, 0.4007, 0.3021, 0.3209, 0.306, 0.3196, 0.306, 0.4008, 0.2265, 0.2667, 0.1452, 0.2679, 0.1228, 0.2451, 0.1645, 0.1446, 0.2265, 0.1437, 0.4244, 0.7482, 0.4198, 0.7511, 0.4209, 0.6464, 0.4253, 0.6433, 0.4244, 0.7482, 0.4253, 0.7694, 0.4209, 0.7722, 0.4198, 0.7511, 0.03051, 0.006169, 0.1105, 0.007303, 0.1105, 0.1313, 0.04846, 0.1305, 0.006181, 0.02986, 0.8194, 0.551, 0.815, 0.5514, 0.815, 0.4264, 0.8194, 0.4261, 0.1737, 0.6051, 0.1737, 0.5432, 0.1781, 0.5432, 0.1781, 0.6051, 0.5328, 0.8012, 0.5305, 0.7215, 0.5349, 0.7199, 0.5372, 0.8011, 0.2265, 0.1302, 0.1452, 0.1314, 0.1228, 0.1079, 0.1645, 0.007049, 0.2265, 0.006169, 0.1785, 0.8274, 0.174, 0.8268, 0.1741, 0.7218, 0.1785, 0.7221, 0.5372, 0.6981, 0.5349, 0.7199, 0.5305, 0.7215, 0.5327, 0.6977, 0.2841, 0.6577, 0.2389, 0.6584, 0.2389, 0.6126, 0.2841, 0.6119, 0.0883, 0.7096, 0.05358, 0.7193, 0.05358, 0.6734, 0.0883, 0.6637, 0.67, 0.418, 0.6247, 0.4173, 0.6247, 0.3715, 0.67, 0.3722, 0.3095, 0.6473, 0.3442, 0.657, 0.3442, 0.703, 0.3095, 0.6932, 0.4729, 0.7474, 0.4729, 0.7926, 0.4395, 0.7929, 0.4395, 0.7477, 0.7913, 0.7446, 0.7913, 0.7897, 0.7579, 0.7894, 0.7579, 0.7442, 0.782, 0.04635, 0.8179, 0.04583, 0.8179, 0.083, 0.782, 0.08353, 0.8484, 0.5647, 0.8755, 0.5637, 0.8755, 0.6007, 0.8484, 0.6017, 0.8148, 0.3813, 0.7789, 0.3808, 0.7789, 0.3436, 0.8148, 0.3441, 0.8444, 0.7442, 0.8716, 0.7453, 0.8716, 0.7823, 0.8444, 0.7813, 0.8846, 0.3436, 0.8846, 0.3795, 0.8574, 0.3795, 0.8574, 0.3436, 0.3055, 0.09413, 0.3055, 0.13, 0.2784, 0.13, 0.2784, 0.09409, 0.1587, 0.7947, 0.1228, 0.7952, 0.1228, 0.7581, 0.1587, 0.7575, 0.1909, 0.843, 0.2181, 0.8419, 0.2181, 0.879, 0.1909, 0.88, 0.7806, 0.2533, 0.8165, 0.2539, 0.8165, 0.291, 0.7806, 0.2905, 0.8459, 0.1555, 0.8731, 0.1565, 0.8731, 0.1935, 0.8459, 0.1925, 0.3998, 0.8429, 0.3998, 0.8788, 0.3727, 0.8788, 0.3727, 0.8429, 0.2389, 0.13, 0.2389, 0.09409, 0.266, 0.09413, 0.266, 0.13, 0.5451, 0.6847, 0.4999, 0.6853, 0.4999, 0.6395, 0.5451, 0.6389, 0.1909, 0.6538, 0.2256, 0.6636, 0.2256, 0.7095, 0.1909, 0.6997, 0.1681, 0.6747, 0.1228, 0.674, 0.1228, 0.6282, 0.1681, 0.6289, 0.3727, 0.6531, 0.4074, 0.6433, 0.4074, 0.6893, 0.3727, 0.699, 0.6443, 0.7838, 0.6443, 0.7386, 0.6777, 0.7389, 0.6777, 0.7841, 0.2389, 0.7867, 0.2389, 0.7416, 0.2724, 0.7412, 0.2724, 0.7864, 0.6603, 0.9083, 0.6603, 0.9347, 0.6443, 0.935, 0.6443, 0.9086, 0.4374, 0.1274, 0.4253, 0.1275, 0.4253, 0.1123, 0.4374, 0.1122, 0.6027, 0.9343, 0.6027, 0.9078, 0.6187, 0.9081, 0.6187, 0.9345, 0.9613, 0.07275, 0.9734, 0.07277, 0.9734, 0.08793, 0.9613, 0.08791, 0.9598, 0.7509, 0.9598, 0.7272, 0.9719, 0.7272, 0.9719, 0.7509, 0.9719, 0.7633, 0.9719, 0.7871, 0.9598, 0.787, 0.9598, 0.7633, 0.8678, 0.8988, 0.8678, 0.871, 0.8931, 0.8714, 0.8931, 0.8992, 0.9869, 0.05388, 0.9802, 0.05387, 0.9802, 0.02873, 0.9869, 0.02873, 0.2389, 0.8894, 0.2389, 0.8616, 0.2642, 0.8613, 0.2642, 0.889, 0.98, 0.1004, 0.9866, 0.1004, 0.9866, 0.1256, 0.98, 0.1256, 0.827, 0.1431, 0.827, 0.1153, 0.8336, 0.1153, 0.8336, 0.1431, 0.9724, 0.6368, 0.9724, 0.6646, 0.9658, 0.6646, 0.9658, 0.6368, 0.9362, 0.6464, 0.9362, 0.6774, 0.9202, 0.6771, 0.9202, 0.6462, 0.9948, 0.9906, 0.9757, 0.9906, 0.9757, 0.9689, 0.9948, 0.9689, 0.5735, 0.902, 0.5735, 0.933, 0.5575, 0.9332, 0.5575, 0.9023, 0.1607, 0.9715, 0.1691, 0.9715, 0.1691, 0.9874, 0.1607, 0.9874, 0.03251, 0.9515, 0.03251, 0.9205, 0.0409, 0.9205, 0.0409, 0.9515, 0.9635, 0.871, 0.9635, 0.902, 0.9551, 0.902, 0.9551, 0.871, 0.8036, 0.8912, 0.8036, 0.8634, 0.8289, 0.8638, 0.8289, 0.8916, 0.9895, 0.4512, 0.9833, 0.4512, 0.9833, 0.4261, 0.9895, 0.4261, 0.7579, 0.8923, 0.7579, 0.8645, 0.7832, 0.8641, 0.7832, 0.8919, 0.9872, 0.4128, 0.9809, 0.4128, 0.9809, 0.3877, 0.9872, 0.3877, 0.9659, 0.7148, 0.9659, 0.687, 0.9721, 0.687, 0.9721, 0.7148, 0.9763, 0.2743, 0.9763, 0.3021, 0.9701, 0.3021, 0.9701, 0.2743, 0.4592, 0.8677, 0.4592, 0.8955, 0.434, 0.8951, 0.434, 0.8673, 0.983, 0.9343, 0.9892, 0.9343, 0.9892, 0.9594, 0.983, 0.9594, 0.1228, 0.8886, 0.1228, 0.8608, 0.1481, 0.8604, 0.1481, 0.8882, 0.988, 0.2189, 0.9817, 0.2189, 0.9817, 0.1938, 0.988, 0.1938, 0.9689, 0.5111, 0.9689, 0.4833, 0.9752, 0.4833, 0.9752, 0.5111, 0.9689, 0.5513, 0.9689, 0.5235, 0.9752, 0.5235, 0.9752, 0.5513, 0.8695, 0.5442, 0.8695, 0.5036, 0.8897, 0.5039, 0.8897, 0.5445, 0.9893, 0.7784, 0.9843, 0.78, 0.9843, 0.7597, 0.9893, 0.7582, 0.3297, 0.8534, 0.3297, 0.8939, 0.3095, 0.8942, 0.3095, 0.8537, 0.7912, 0.9793, 0.7862, 0.9778, 0.7862, 0.9575, 0.7912, 0.9591, 0.9475, 0.4667, 0.9475, 0.4261, 0.9523, 0.4261, 0.9523, 0.4666, 0.7862, 0.9452, 0.7862, 0.9046, 0.791, 0.9047, 0.791, 0.9452, 0.07372, 0.8575, 0.07372, 0.898, 0.05358, 0.8977, 0.05358, 0.8572, 0.5846, 0.9455, 0.5896, 0.9472, 0.5896, 0.9674, 0.5846, 0.9657, 0.7138, 0.895, 0.7138, 0.8545, 0.7339, 0.8542, 0.7339, 0.8947, 0.3707, 0.5548, 0.3657, 0.5564, 0.3657, 0.5362, 0.3707, 0.5346, 0.9534, 0.6368, 0.9534, 0.6774, 0.9486, 0.6773, 0.9486, 0.6368, 0.9565, 0.4833, 0.9565, 0.5239, 0.9517, 0.5239, 0.9517, 0.4834, 0.03151, 0.8256, 0.03151, 0.866, 0.006181, 0.866, 0.006181, 0.8255, 0.9825, 0.8963, 0.9759, 0.8963, 0.9759, 0.871, 0.9825, 0.871, 0.1228, 0.8481, 0.1228, 0.8076, 0.1481, 0.8076, 0.1481, 0.848, 0.9788, 0.3436, 0.9854, 0.3436, 0.9854, 0.3688, 0.9788, 0.3688, 0.9421, 0.1403, 0.9421, 0.1004, 0.9487, 0.1004, 0.9487, 0.1403, 0.9441, 0.2466, 0.9441, 0.2068, 0.9508, 0.2068, 0.9508, 0.2466, 0.8318, 0.5441, 0.8318, 0.5036, 0.8571, 0.5037, 0.8571, 0.5442, 0.2257, 0.9807, 0.2191, 0.9807, 0.2191, 0.9555, 0.2257, 0.9555, 0.6027, 0.8458, 0.6027, 0.8054, 0.628, 0.8053, 0.628, 0.8458, 0.9855, 0.8265, 0.9789, 0.8265, 0.9789, 0.8013, 0.9855, 0.8013, 0.9439, 0.6036, 0.9439, 0.5637, 0.9505, 0.5637, 0.9505, 0.6035, 0.9441, 0.1944, 0.9441, 0.1546, 0.9508, 0.1546, 0.9508, 0.1944, 0.902, 0.1006, 0.902, 0.1412, 0.8859, 0.1409, 0.8859, 0.1004, 0.9446, 0.3144, 0.9606, 0.3144, 0.9606, 0.3304, 0.9446, 0.3304, 0.6776, 0.8994, 0.6776, 0.8589, 0.6937, 0.8586, 0.6937, 0.8992, 0.8779, 0.6168, 0.8939, 0.6168, 0.8939, 0.6328, 0.8779, 0.6328, 0.2766, 0.9018, 0.2766, 0.8613, 0.2925, 0.8613, 0.2925, 0.9018, 0.9039, 0.5637, 0.9039, 0.6042, 0.8879, 0.6042, 0.8879, 0.5637, 0.7387, 0.04583, 0.7387, 0.1039, 0.7067, 0.104, 0.7067, 0.04594, 0.9666, 0.833, 0.96, 0.833, 0.96, 0.8013, 0.9666, 0.8013, 0.271, 0.6708, 0.271, 0.7289, 0.2389, 0.7288, 0.2389, 0.6707, 0.9613, 0.02873, 0.9679, 0.02874, 0.9679, 0.06041, 0.9613, 0.0604, 0.3657, 0.5222, 0.3657, 0.466, 0.3722, 0.466, 0.3722, 0.5222, 0.6948, 0.7794, 0.6948, 0.7231, 0.7014, 0.7232, 0.7014, 0.7794, 0.1228, 0.7452, 0.1228, 0.6871, 0.1549, 0.687, 0.1549, 0.7451, 0.9664, 0.3753, 0.9599, 0.3753, 0.9599, 0.3436, 0.9664, 0.3436, 0.4395, 0.735, 0.4395, 0.6769, 0.4716, 0.677, 0.4716, 0.7351, 0.9676, 0.1321, 0.961, 0.1321, 0.961, 0.1004, 0.9676, 0.1004, 0.3554, 0.7153, 0.3554, 0.7715, 0.3488, 0.7716, 0.3488, 0.7153, 0.9035, 0.3436, 0.9035, 0.3999, 0.8969, 0.3999, 0.8969, 0.3436, 0.8026, 0.4973, 0.8026, 0.5551, 0.7781, 0.5545, 0.7781, 0.4968, 0.9577, 0.3021, 0.9446, 0.3021, 0.9446, 0.2781, 0.9577, 0.2781, 0.2817, 0.5606, 0.2817, 0.5028, 0.3063, 0.5023, 0.3063, 0.56, 0.8413, 0.9219, 0.8544, 0.9219, 0.8544, 0.9459, 0.8413, 0.9459, 0.2833, 0.7281, 0.2833, 0.6707, 0.2964, 0.6707, 0.2964, 0.7281, 0.8809, 0.8013, 0.8809, 0.8587, 0.8678, 0.8587, 0.8678, 0.8013, 0.5575, 0.5348, 0.5575, 0.4382, 0.5879, 0.4389, 0.5879, 0.5355, 0.915, 0.7303, 0.896, 0.7303, 0.896, 0.7005, 0.915, 0.7005, 0.5799, 0.04583, 0.5799, 0.1424, 0.5495, 0.1431, 0.5495, 0.04653, 0.0252, 0.9082, 0.006181, 0.9082, 0.006181, 0.8784, 0.0252, 0.8784, 0.63, 0.3483, 0.63, 0.2524, 0.649, 0.2524, 0.649, 0.3483, 0.6697, 0.5478, 0.6697, 0.6438, 0.6507, 0.6438, 0.6507, 0.5478, 0.7781, 0.6252, 0.7781, 0.5674, 0.8026, 0.568, 0.8026, 0.6257, 0.9535, 0.7148, 0.9404, 0.7148, 0.9404, 0.6908, 0.9535, 0.6908, 0.7781, 0.4844, 0.7781, 0.4267, 0.8026, 0.4261, 0.8026, 0.4839, 0.5377, 0.9494, 0.5246, 0.9494, 0.5246, 0.9254, 0.5377, 0.9254, 0.5436, 0.8136, 0.5436, 0.8709, 0.5305, 0.8709, 0.5305, 0.8136, 0.8736, 0.04583, 0.8736, 0.1032, 0.8605, 0.1032, 0.8605, 0.04584, 0.2389, 0.5989, 0.2389, 0.5023, 0.2694, 0.503, 0.2694, 0.5996, 0.5436, 0.913, 0.5246, 0.913, 0.5246, 0.8833, 0.5436, 0.8833, 0.5363, 0.3497, 0.5363, 0.2531, 0.5667, 0.2524, 0.5667, 0.349, 0.9045, 0.2399, 0.8855, 0.2399, 0.8855, 0.2101, 0.9045, 0.21, 0.657, 0.04584, 0.657, 0.1418, 0.6379, 0.1418, 0.6379, 0.04583, 0.6673, 0.4382, 0.6673, 0.5341, 0.6483, 0.5341, 0.6483, 0.4382, 0.4952, 0.2532, 0.4952, 0.3212, 0.4401, 0.3204, 0.4401, 0.2524, 0.4833, 0.6646, 0.4395, 0.6646, 0.4395, 0.6097, 0.4833, 0.6097, 0.4395, 0.4259, 0.4395, 0.3579, 0.4947, 0.3571, 0.4947, 0.4251, 0.09739, 0.6514, 0.05358, 0.6514, 0.05358, 0.5965, 0.09739, 0.5965, 0.05358, 0.5841, 0.05358, 0.5162, 0.09739, 0.5162, 0.09739, 0.5841, 0.5495, 0.2235, 0.5495, 0.1555, 0.5933, 0.1555, 0.5933, 0.2235, 0.1846, 0.4368, 0.1228, 0.4368, 0.1228, 0.3751, 0.1846, 0.3751, 0.2389, 0.4899, 0.2389, 0.4282, 0.3004, 0.4283, 0.3004, 0.4899, 0.06799, 0.3681, 0.06799, 0.4298, 0.006181, 0.4298, 0.006181, 0.3681, 0.501, 0.4382, 0.501, 0.4999, 0.4395, 0.4999, 0.4395, 0.4382, 0.006181, 0.4421, 0.06668, 0.4421, 0.06668, 0.5038, 0.006181, 0.5038, 0.5084, 0.2054, 0.4479, 0.2054, 0.4479, 0.1437, 0.5084, 0.1437, 0.4999, 0.8575, 0.4999, 0.7956, 0.5148, 0.7958, 0.5148, 0.8577, 0.9202, 0.4592, 0.9202, 0.4261, 0.9351, 0.4261, 0.9351, 0.4592, 0.3429, 0.8527, 0.3429, 0.7908, 0.3579, 0.7906, 0.3579, 0.8524, 0.9168, 0.2399, 0.9168, 0.2068, 0.9318, 0.2068, 0.9318, 0.2399, 0.006181, 0.6755, 0.006181, 0.6136, 0.03936, 0.6136, 0.03936, 0.6755, 0.6868, 0.1555, 0.6868, 0.2174, 0.6537, 0.2174, 0.6537, 0.1555, 0.4395, 0.5123, 0.4745, 0.513, 0.4745, 0.5974, 0.4395, 0.5966, 0.7411, 0.4262, 0.7657, 0.4261, 0.7657, 0.4963, 0.7411, 0.4964, 0.006181, 0.5169, 0.04122, 0.5162, 0.04122, 0.6005, 0.006181, 0.6013, 0.7411, 0.5087, 0.7657, 0.5088, 0.7657, 0.5786, 0.7411, 0.5785, 0.7728, 0.03251, 0.7728, 0.00623, 0.7974, 0.006169, 0.7974, 0.03245, 0.8051, 0.3034, 0.8051, 0.3297, 0.7806, 0.3296, 0.7806, 0.3034, 0.3833, 0.007064, 0.3833, 0.08877, 0.3216, 0.08788, 0.3216, 0.006169, 0.3095, 0.5736, 0.3533, 0.5736, 0.3533, 0.6349, 0.3095, 0.6349, 0.1845, 0.2802, 0.1845, 0.3619, 0.1228, 0.3628, 0.1228, 0.2811, 0.3727, 0.5696, 0.4165, 0.5696, 0.4165, 0.631, 0.3727, 0.631, 0.4509, 0.08788, 0.4509, 0.00617, 0.4948, 0.006169, 0.4948, 0.08787, 0.1666, 0.4492, 0.1666, 0.5309, 0.1228, 0.5309, 0.1228, 0.4492, 0.5791, 0.2524, 0.6176, 0.2525, 0.6176, 0.3251, 0.5791, 0.325, 0.7721, 0.1555, 0.7931, 0.1555, 0.7931, 0.2275, 0.7721, 0.2275, 0.1613, 0.6158, 0.1228, 0.6159, 0.1228, 0.5433, 0.1613, 0.5432, 0.6027, 0.721, 0.6236, 0.7211, 0.6236, 0.793, 0.6027, 0.7929, 0.6027, 0.8955, 0.6027, 0.8582, 0.6236, 0.8582, 0.6236, 0.8955, 0.6443, 0.8959, 0.6443, 0.8586, 0.6652, 0.8586, 0.6652, 0.896, 0.04121, 0.9848, 0.03251, 0.9849, 0.03251, 0.964, 0.04121, 0.9638, 0.8842, 0.03098, 0.8842, 0.006169, 0.9051, 0.006737, 0.9051, 0.03155, 0.5333, 0.9829, 0.5246, 0.9827, 0.5246, 0.9618, 0.5333, 0.9619, 0.9129, 0.3037, 0.9129, 0.3285, 0.8919, 0.329, 0.8919, 0.3042, 0.9175, 0.006169, 0.926, 0.007772, 0.926, 0.03344, 0.9175, 0.03184, 0.962, 0.9359, 0.9706, 0.9343, 0.9706, 0.96, 0.962, 0.9616, 0.7604, 0.006538, 0.7604, 0.03218, 0.735, 0.03181, 0.735, 0.006169, 0.8346, 0.03144, 0.8097, 0.03212, 0.8097, 0.006844, 0.8346, 0.006169, 0.7067, 0.1424, 0.7067, 0.1167, 0.7321, 0.1163, 0.7321, 0.142, 0.8459, 0.1172, 0.8708, 0.1178, 0.8708, 0.1431, 0.8459, 0.1425, 0.8712, 0.2059, 0.8712, 0.2316, 0.8459, 0.2363, 0.8459, 0.2106, 0.8836, 0.7052, 0.8836, 0.7309, 0.8583, 0.7262, 0.8583, 0.7005, 0.6471, 0.03304, 0.6214, 0.03341, 0.6214, 0.006542, 0.6471, 0.006169, 0.4981, 0.9128, 0.5121, 0.9124, 0.5121, 0.9392, 0.4981, 0.9395, 0.609, 0.03341, 0.5834, 0.03304, 0.5834, 0.006169, 0.609, 0.006542, 0.9194, 0.9411, 0.9055, 0.9408, 0.9055, 0.914, 0.9194, 0.9144, 0.8678, 0.9399, 0.8678, 0.9142, 0.882, 0.9115, 0.882, 0.9372, 0.05358, 0.9361, 0.05358, 0.9104, 0.06778, 0.913, 0.06778, 0.9387, 0.2766, 0.9742, 0.2766, 0.9536, 0.2859, 0.9537, 0.2859, 0.9744, 0.624, 0.534, 0.6192, 0.5342, 0.6192, 0.5248, 0.624, 0.5247, 0.3523, 0.9549, 0.3523, 0.9756, 0.3429, 0.9757, 0.3429, 0.955, 0.6709, 0.2297, 0.6758, 0.2298, 0.6758, 0.2392, 0.6709, 0.239, 0.9907, 0.06629, 0.9907, 0.08701, 0.9858, 0.08793, 0.9858, 0.06721, 0.9847, 0.6575, 0.9847, 0.6368, 0.9897, 0.6377, 0.9897, 0.6584, 0.0593, 0.9796, 0.0593, 0.9921, 0.05358, 0.9921, 0.05358, 0.9795, 0.4869, 0.7336, 0.4839, 0.7337, 0.4839, 0.728, 0.4869, 0.7279, 0.6084, 0.9796, 0.6084, 0.9922, 0.6027, 0.9923, 0.6027, 0.9797, 0.8283, 0.7244, 0.8313, 0.7245, 0.8313, 0.7302, 0.8283, 0.7301, 0.182, 0.4492, 0.182, 0.4618, 0.179, 0.4623, 0.179, 0.4497, 0.179, 0.5128, 0.179, 0.5002, 0.182, 0.5008, 0.182, 0.5134, 0.07738, 0.9796, 0.07738, 0.9921, 0.07166, 0.9921, 0.07166, 0.9795, 0.815, 0.6266, 0.8179, 0.6266, 0.8179, 0.6322, 0.815, 0.6323, 0.4578, 0.9794, 0.4578, 0.992, 0.452, 0.9921, 0.452, 0.9795, 0.8175, 0.3239, 0.8205, 0.324, 0.8205, 0.3297, 0.8175, 0.3296, 0.487, 0.6769, 0.487, 0.6895, 0.4839, 0.6901, 0.4839, 0.6775, 0.179, 0.4873, 0.179, 0.4747, 0.182, 0.4752, 0.182, 0.4879, 0.9149, 0.9536, 0.9149, 0.9743, 0.9055, 0.9741, 0.9055, 0.9535, 0.6585, 0.239, 0.6537, 0.2392, 0.6537, 0.2298, 0.6585, 0.2297, 0.8413, 0.9791, 0.8413, 0.9584, 0.8507, 0.9583, 0.8507, 0.9789, 0.8632, 0.4899, 0.8583, 0.4897, 0.8583, 0.4804, 0.8632, 0.4805, 0.9846, 0.6238, 0.9846, 0.603, 0.9896, 0.6021, 0.9896, 0.6228, 0.9845, 0.7077, 0.9845, 0.687, 0.9894, 0.6879, 0.9894, 0.7087, 0.9323, 0.2781, 0.9323, 0.3277, 0.9252, 0.329, 0.9252, 0.2794, 0.9212, 0.8013, 0.9282, 0.8026, 0.9282, 0.8522, 0.9212, 0.8509, 0.8357, 0.8016, 0.8555, 0.8013, 0.8555, 0.8508, 0.8357, 0.8511, 0.3783, 0.9677, 0.3783, 0.9874, 0.3713, 0.9872, 0.3713, 0.9676, 0.8036, 0.8013, 0.8234, 0.8016, 0.8234, 0.8511, 0.8036, 0.8508, 0.9357, 0.9885, 0.9357, 0.9689, 0.9426, 0.9687, 0.9426, 0.9883, 0.9323, 0.5343, 0.9323, 0.4847, 0.9393, 0.4833, 0.9393, 0.533, 0.9357, 0.871, 0.9427, 0.8723, 0.9427, 0.922, 0.9357, 0.9206, 0.7579, 0.8023, 0.7776, 0.802, 0.7776, 0.8515, 0.7579, 0.8518, 0.9858, 0.839, 0.9858, 0.8587, 0.9789, 0.8585, 0.9789, 0.8389, 0.4592, 0.855, 0.4395, 0.8547, 0.4395, 0.8052, 0.4592, 0.8055, 0.1896, 0.9886, 0.1896, 0.969, 0.1965, 0.9688, 0.1965, 0.9884, 0.846, 0.6547, 0.846, 0.709, 0.8318, 0.7116, 0.8318, 0.6574, 0.09094, 0.8032, 0.1051, 0.8059, 0.1051, 0.8602, 0.09094, 0.8575, 0.3727, 0.7202, 0.3945, 0.7198, 0.3996, 0.7198, 0.3996, 0.7739, 0.3727, 0.7743, 0.2766, 0.9409, 0.2766, 0.9141, 0.2905, 0.9145, 0.2905, 0.9412, 0.3095, 0.7153, 0.3364, 0.7157, 0.3364, 0.7698, 0.3312, 0.7697, 0.3095, 0.7694, 0.6614, 0.3567, 0.6614, 0.3423, 0.6697, 0.3407, 0.6697, 0.3552, 0.8136, 0.4077, 0.8085, 0.4076, 0.8084, 0.3936, 0.8136, 0.3938, 0.9497, 0.9343, 0.9497, 0.956, 0.9357, 0.9564, 0.9357, 0.9347, 0.3095, 0.7694, 0.3312, 0.7697, 0.3312, 0.7782, 0.3095, 0.7779, 0.3945, 0.7198, 0.3727, 0.7202, 0.3727, 0.7117, 0.3945, 0.7114, 0.846, 0.6547, 0.8318, 0.6574, 0.8318, 0.6488, 0.846, 0.6462, 0.3092, 0.3062, 0.2389, 0.3072, 0.2389, 0.2326, 0.3092, 0.2316, 0.5829, 0.7152, 0.5575, 0.7152, 0.5575, 0.6409, 0.5829, 0.6409, 0.3092, 0.08176, 0.2389, 0.08074, 0.2389, 0.006169, 0.3092, 0.007188, 0.7077, 0.4179, 0.6823, 0.418, 0.6823, 0.3436, 0.7077, 0.3436, 0.6443, 0.7263, 0.6443, 0.6561, 0.6697, 0.6561, 0.6697, 0.7263, 0.7666, 0.3436, 0.7666, 0.4138, 0.7411, 0.4138, 0.7411, 0.3436, 0.3724, 0.348, 0.3216, 0.3487, 0.3216, 0.2531, 0.3724, 0.2524, 0.3533, 0.5612, 0.3216, 0.5612, 0.3216, 0.466, 0.3533, 0.466, 0.3724, 0.24, 0.3216, 0.2393, 0.3216, 0.1437, 0.3724, 0.1444, 0.1948, 0.4597, 0.2265, 0.4597, 0.2265, 0.555, 0.1948, 0.555, 0.1909, 0.7725, 0.1909, 0.7218, 0.2227, 0.7218, 0.2227, 0.7725, 0.7138, 0.7794, 0.7138, 0.7287, 0.7455, 0.7287, 0.7455, 0.7794, 0.8795, 0.2953, 0.8591, 0.2948, 0.8591, 0.2533, 0.8795, 0.2538, 0.3596, 0.9031, 0.3429, 0.9031, 0.3429, 0.865, 0.3596, 0.865, 0.7616, 0.6324, 0.7411, 0.6329, 0.7411, 0.5914, 0.7616, 0.5909, 0.8919, 0.2533, 0.9086, 0.2534, 0.9086, 0.2913, 0.8919, 0.2913, 0.6609, 0.9474, 0.6609, 0.9649, 0.6443, 0.9649, 0.6443, 0.9474, 0.7138, 0.9666, 0.7138, 0.9491, 0.7304, 0.9491, 0.7304, 0.9666, 0.3847, 0.3606, 0.4271, 0.3571, 0.4271, 0.4462, 0.3847, 0.4497, 0.5182, 0.7805, 0.4999, 0.7832, 0.4999, 0.7004, 0.5182, 0.6977, 0.364, 0.4536, 0.3216, 0.4502, 0.3216, 0.3611, 0.364, 0.3645, 0.7762, 0.7319, 0.7579, 0.7293, 0.7579, 0.6462, 0.7762, 0.6488, 0.815, 0.6142, 0.815, 0.5734, 0.836, 0.5637, 0.836, 0.6045, 0.3305, 0.8003, 0.3305, 0.8411, 0.3095, 0.8314, 0.3095, 0.7906, 0.5122, 0.5485, 0.5451, 0.5458, 0.5451, 0.6239, 0.5122, 0.6265, 0.7068, 0.6204, 0.682, 0.624, 0.682, 0.5515, 0.7068, 0.5478, 0.5903, 0.6285, 0.5575, 0.6258, 0.5575, 0.5478, 0.5903, 0.5505, 0.6796, 0.4382, 0.7044, 0.4417, 0.7044, 0.5145, 0.6796, 0.511, 0.8321, 0.7442, 0.8321, 0.7759, 0.8036, 0.789, 0.8036, 0.7574, 0.2194, 0.798, 0.2194, 0.8296, 0.1909, 0.8165, 0.1909, 0.7849, 0.3248, 0.9655, 0.3095, 0.9658, 0.3095, 0.9499, 0.3248, 0.9497, 0.9122, 0.778, 0.9122, 0.7443, 0.9281, 0.7442, 0.9281, 0.778, 0.0689, 0.9671, 0.05358, 0.9669, 0.05358, 0.9511, 0.0689, 0.9513, 0.3727, 0.9249, 0.3727, 0.8911, 0.3885, 0.8911, 0.3885, 0.9249, 0.9312, 0.3773, 0.9159, 0.3773, 0.9159, 0.3436, 0.9312, 0.3436, 0.9297, 0.1341, 0.9144, 0.1341, 0.9144, 0.1004, 0.9297, 0.1004, 0.6929, 0.968, 0.6776, 0.9682, 0.6776, 0.9523, 0.6929, 0.9521, 0.1909, 0.9261, 0.1909, 0.8923, 0.2067, 0.8923, 0.2067, 0.9261, 0.8678, 0.9522, 0.8831, 0.9525, 0.8831, 0.9683, 0.8678, 0.9681, 0.4009, 0.9249, 0.4009, 0.8911, 0.4167, 0.8911, 0.4167, 0.9249, 0.9162, 0.5637, 0.9315, 0.5637, 0.9315, 0.5974, 0.9162, 0.5974, 0.9296, 0.07956, 0.9142, 0.07957, 0.9142, 0.04583, 0.9296, 0.04583, 0.6256, 0.1239, 0.5923, 0.1264, 0.5923, 0.04827, 0.6256, 0.04583, 0.6943, 0.1218, 0.6693, 0.1183, 0.6693, 0.04583, 0.6943, 0.04925, 0.5791, 0.3374, 0.6124, 0.3399, 0.6124, 0.418, 0.5791, 0.4155, 0.6863, 0.3251, 0.6614, 0.3284, 0.6614, 0.2557, 0.6863, 0.2524, 0.4008, 0.7986, 0.4008, 0.8306, 0.3727, 0.8185, 0.3727, 0.7866, 0.8336, 0.1555, 0.8336, 0.1874, 0.8054, 0.1994, 0.8054, 0.1675, 0.4386, 0.09537, 0.3956, 0.09852, 0.3956, 0.009319, 0.4386, 0.006169, 0.7511, 0.04583, 0.7696, 0.04836, 0.7696, 0.1312, 0.7511, 0.1286, 0.4277, 0.3447, 0.3847, 0.3416, 0.3847, 0.2524, 0.4277, 0.2555, 0.7598, 0.2386, 0.7413, 0.241, 0.7413, 0.1579, 0.7598, 0.1555, 0.05358, 0.836, 0.05358, 0.7947, 0.07441, 0.8037, 0.07441, 0.8449, 0.7346, 0.7917, 0.7346, 0.833, 0.7138, 0.8419, 0.7138, 0.8006, 0.8788, 0.4681, 0.8583, 0.4676, 0.8583, 0.4261, 0.8788, 0.4266, 0.9078, 0.4642, 0.8911, 0.4642, 0.8911, 0.4261, 0.9078, 0.4261, 0.8788, 0.6877, 0.8583, 0.6882, 0.8583, 0.6467, 0.8788, 0.6462, 0.9078, 0.6842, 0.8912, 0.6842, 0.8912, 0.6462, 0.9078, 0.6462, 0.7571, 0.9653, 0.7571, 0.9478, 0.7738, 0.9477, 0.7738, 0.9652, 0.4506, 0.9496, 0.4506, 0.9671, 0.434, 0.967, 0.434, 0.9495, 0.2897, 0.4152, 0.2389, 0.4159, 0.2389, 0.3203, 0.2897, 0.3196, 0.4165, 0.5572, 0.3847, 0.5572, 0.3847, 0.462, 0.4165, 0.462, 0.4356, 0.24, 0.3847, 0.2393, 0.3847, 0.1437, 0.4356, 0.1444, 0.5133, 0.4382, 0.5451, 0.4382, 0.5451, 0.5335, 0.5133, 0.5335, 0.5575, 0.7782, 0.5575, 0.7275, 0.5892, 0.7275, 0.5892, 0.7782, 0.08532, 0.7317, 0.08532, 0.7824, 0.05358, 0.7824, 0.05358, 0.7317, 0.07647, 0.3547, 0.006181, 0.3557, 0.006181, 0.2812, 0.07647, 0.2802, 0.7075, 0.7107, 0.682, 0.7106, 0.682, 0.6364, 0.7075, 0.6364, 0.2389, 0.1437, 0.3092, 0.1447, 0.3092, 0.2193, 0.2389, 0.2183, 0.6027, 0.6344, 0.6281, 0.6344, 0.6281, 0.7087, 0.6027, 0.7087, 0.7455, 0.6462, 0.7455, 0.7163, 0.7201, 0.7163, 0.7201, 0.6462, 0.03159, 0.6878, 0.03159, 0.758, 0.006181, 0.758, 0.006181, 0.6878, 0.09094, 0.9612, 0.09967, 0.9611, 0.09967, 0.9821, 0.09094, 0.9822, 0.1438, 0.9009, 0.1438, 0.9258, 0.1228, 0.9263, 0.1228, 0.9014, 0.006181, 0.96, 0.01491, 0.9601, 0.01491, 0.9811, 0.006181, 0.981, 0.2599, 0.9022, 0.2599, 0.927, 0.2389, 0.9266, 0.2389, 0.9017, 0.9715, 0.5892, 0.9629, 0.5906, 0.9629, 0.5651, 0.9715, 0.5637, 0.9631, 0.1546, 0.9718, 0.1559, 0.9718, 0.1814, 0.9631, 0.1801, 0.7227, 0.006537, 0.7227, 0.03224, 0.6972, 0.03187, 0.6972, 0.006169, 0.8469, 0.006169, 0.8718, 0.006764, 0.8718, 0.03204, 0.8469, 0.03144, 0.6595, 0.03224, 0.6595, 0.006537, 0.6849, 0.006169, 0.6849, 0.03187, 0.4965, 0.8995, 0.4716, 0.9001, 0.4716, 0.8748, 0.4965, 0.8742, 0.5575, 0.8857, 0.5575, 0.8599, 0.5827, 0.8639, 0.5827, 0.8897, 0.3576, 0.131, 0.3576, 0.1052, 0.3829, 0.1012, 0.3829, 0.1269, 0.5452, 0.006542, 0.571, 0.006169, 0.571, 0.03304, 0.5452, 0.03341, 0.3569, 0.9426, 0.3429, 0.9422, 0.3429, 0.9155, 0.3569, 0.9158, 0.5071, 0.006169, 0.5329, 0.006541, 0.5329, 0.03341, 0.5071, 0.03304, 0.1049, 0.9484, 0.09094, 0.9488, 0.09094, 0.922, 0.1049, 0.9217, 0.4858, 0.9147, 0.4858, 0.9404, 0.4716, 0.9382, 0.4716, 0.9124, 0.6776, 0.9398, 0.6776, 0.914, 0.6918, 0.9117, 0.6918, 0.9375, 0.9723, 0.603, 0.9723, 0.6238, 0.9629, 0.6236, 0.9629, 0.6029, 0.9556, 0.006169, 0.9605, 0.006285, 0.9605, 0.01562, 0.9556, 0.0155, 0.481, 0.9528, 0.481, 0.9735, 0.4716, 0.9736, 0.4716, 0.9529, 0.8271, 0.9891, 0.8222, 0.9892, 0.8222, 0.9799, 0.8271, 0.9797, 0.9875, 0.538, 0.9875, 0.5172, 0.9925, 0.518, 0.9925, 0.5388, 0.1421, 0.9905, 0.1421, 0.9697, 0.147, 0.969, 0.147, 0.9897, 0.9759, 0.9212, 0.9759, 0.9086, 0.9816, 0.9087, 0.9816, 0.9213, 0.8303, 0.6266, 0.8333, 0.6266, 0.8333, 0.6323, 0.8303, 0.6322, 0.434, 0.9921, 0.434, 0.9795, 0.4397, 0.9794, 0.4397, 0.992, 0.8962, 0.8562, 0.8933, 0.8562, 0.8933, 0.8506, 0.8962, 0.8505, 0.9149, 0.4892, 0.9149, 0.4766, 0.9179, 0.4771, 0.9179, 0.4897, 0.5118, 0.8742, 0.5118, 0.8869, 0.5088, 0.8873, 0.5088, 0.8747, 0.9657, 0.8455, 0.9657, 0.8581, 0.96, 0.858, 0.96, 0.8454, 0.8328, 0.3239, 0.8358, 0.324, 0.8358, 0.3297, 0.8328, 0.3296, 0.9309, 0.2531, 0.9309, 0.2657, 0.9252, 0.2658, 0.9252, 0.2531, 0.8785, 0.4861, 0.8756, 0.4862, 0.8756, 0.4805, 0.8785, 0.4804, 0.4839, 0.7151, 0.4839, 0.7024, 0.487, 0.7029, 0.487, 0.7155, 0.5888, 0.902, 0.5888, 0.9147, 0.5858, 0.9152, 0.5858, 0.9025, 0.5075, 0.952, 0.5075, 0.9727, 0.4981, 0.9726, 0.4981, 0.9519, 0.9384, 0.006169, 0.9433, 0.006285, 0.9433, 0.01562, 0.9384, 0.0155, 0.1673, 0.7079, 0.1673, 0.6872, 0.1766, 0.687, 0.1766, 0.7077, 0.9729, 0.006276, 0.9778, 0.006169, 0.9778, 0.01551, 0.9729, 0.01562, 0.9875, 0.5041, 0.9875, 0.4833, 0.9925, 0.4841, 0.9925, 0.5049, 0.263, 0.9697, 0.263, 0.9905, 0.2581, 0.9913, 0.2581, 0.9705, 0.9474, 0.7283, 0.9474, 0.778, 0.9404, 0.7769, 0.9404, 0.7272, 0.9476, 0.851, 0.9406, 0.8522, 0.9406, 0.8024, 0.9476, 0.8013, 0.664, 0.846, 0.6443, 0.8463, 0.6443, 0.7967, 0.664, 0.7964, 0.991, 0.1546, 0.991, 0.1742, 0.9841, 0.1744, 0.9841, 0.1547, 0.2389, 0.799, 0.2586, 0.7993, 0.2586, 0.8489, 0.2389, 0.8486, 0.1297, 0.9691, 0.1297, 0.9887, 0.1228, 0.9886, 0.1228, 0.969, 0.9419, 0.07844, 0.9419, 0.02873, 0.9489, 0.02985, 0.9489, 0.07957, 0.2191, 0.8935, 0.2261, 0.8923, 0.2261, 0.942, 0.2191, 0.9432, 0.6961, 0.846, 0.6764, 0.8463, 0.6764, 0.7967, 0.6961, 0.7964, 0.9911, 0.2362, 0.9911, 0.2558, 0.9842, 0.256, 0.9842, 0.2364, 0.2907, 0.8489, 0.271, 0.8486, 0.271, 0.799, 0.2907, 0.7993, 0.9908, 0.5639, 0.9908, 0.5835, 0.9839, 0.5833, 0.9839, 0.5637, 0.8318, 0.4805, 0.8318, 0.4261, 0.846, 0.4284, 0.846, 0.4828, 0.4716, 0.8075, 0.4858, 0.8052, 0.4858, 0.8596, 0.4716, 0.8619, 0.5363, 0.3709, 0.5581, 0.3705, 0.5632, 0.3705, 0.5632, 0.4247, 0.5363, 0.4251, 0.02015, 0.9205, 0.02015, 0.9473, 0.006181, 0.9476, 0.006181, 0.9209, 0.7413, 0.2533, 0.7682, 0.2537, 0.7682, 0.308, 0.763, 0.3079, 0.7413, 0.3076, 0.9646, 0.9753, 0.9646, 0.9896, 0.9562, 0.9882, 0.9562, 0.9739, 0.9887, 0.2744, 0.9938, 0.2743, 0.9938, 0.2883, 0.9887, 0.2884, 0.1746, 0.9374, 0.1746, 0.9591, 0.1607, 0.9588, 0.1607, 0.9372, 0.7413, 0.3076, 0.763, 0.3079, 0.763, 0.3164, 0.7413, 0.3161, 0.5581, 0.3705, 0.5363, 0.3709, 0.5363, 0.3623, 0.5581, 0.362, 0.8318, 0.4805, 0.846, 0.4828, 0.846, 0.4913, 0.8318, 0.489])
me_cube_027.materials.append(mat_material)
me_cube_027.use_remesh_preserve_volume = False
me_cube_027.use_remesh_preserve_attributes = False
me_cube_027.use_mirror_vertex_groups = False
me_cube_027.update()
arm_armature = bpy.data.armatures.new('Armature')  # bones are not reproduced

# ---- objects
ob_armature = bpy.data.objects.new('Armature', arm_armature)
ob_cube_018 = bpy.data.objects.new('Cube.018', me_cube_027)
ob_lamp = bpy.data.objects.new('Lamp', light_lamp)
ob_camera = bpy.data.objects.new('Camera', cam_camera)

# ---- transforms, parenting, visibility, modifiers, constraints
ob_armature.location = (0.0, -0.6124, 21.04)
ob_armature.scale = (6.616, 6.616, 6.616)
ob_armature.lineart.crease_threshold = 0.0
ob_cube_018.parent = ob_armature
ob_cube_018.matrix_parent_inverse = Matrix(((0.3625, 0.0, 0.0, -0.0), (0.0, 0.3625, 0.0, 0.222), (0.0, 0.0, 0.3625, -3.161), (0.0, 0.0, 0.0, 1.0)))
ob_cube_018.location = (0.0, 0.5844, 12.73)
ob_cube_018.rotation_euler = (-0.1903, -0.0, 0.0)
ob_cube_018.scale = (2.517, 1.368, 1.316)
ob_cube_018.lineart.crease_threshold = 0.0
_vg = ob_cube_018.vertex_groups.new(name='Bone')
_vg.add([332, 333, 334, 335, 336, 337, 338, 339, 340, 341, 342, 343, 344, 345, 346, 347, 348, 349, 350, 351, 352, 353, 354, 355], 1.0, 'REPLACE')
_vg = ob_cube_018.vertex_groups.new(name='Bone.001')
_vg.add([180, 181, 182, 183, 184, 185, 186, 187, 252, 253, 254, 255, 256, 257, 258, 259, 260, 261, 262, 263, 264, 265, 266, 267, 268, 269, 270, 271, 272, 273, 274, 275, 308, 309, 310, 311, 312, 313, 314, 315, 316, 317, 318, 319, 320, 321, 322, 323, 324, 325, 326, 327, 328, 329, 330, 331], 1.0, 'REPLACE')
_vg = ob_cube_018.vertex_groups.new(name='Bone.002')
_vg.add([188, 189, 190, 191, 192, 193, 194, 195, 196, 197, 198, 199, 200, 201, 202, 203, 204, 205, 206, 207, 208, 209, 210, 211, 212, 213, 214, 215, 216, 217, 218, 219, 220, 221, 222, 223, 224, 225, 226, 227, 228, 229, 230, 231, 232, 233, 234, 235, 236, 237, 238, 239, 240, 241, 242, 243, 244, 245, 246, 247, 248, 249, 250, 251], 1.0, 'REPLACE')
_vg = ob_cube_018.vertex_groups.new(name='Bone.003')
_vg.add([276, 277, 278, 279, 280, 281, 282, 283, 284, 285, 286, 287, 288, 289, 290, 291], 1.0, 'REPLACE')
_vg = ob_cube_018.vertex_groups.new(name='Bone.004')
_vg.add([292, 293, 294, 295, 296, 297, 298, 299, 300, 301, 302, 303, 304, 305, 306, 307], 1.0, 'REPLACE')
_vg = ob_cube_018.vertex_groups.new(name='Bone.005')
_vg.add([88, 89, 90, 91, 92, 93, 94, 95, 120, 121, 122, 123, 124, 125, 126, 127, 138, 139, 140, 141, 142, 143, 144, 145, 146, 147, 164, 165, 166, 167, 168, 169, 170, 171, 172, 173, 174, 175, 176, 177, 178, 179], 1.0, 'REPLACE')
_vg = ob_cube_018.vertex_groups.new(name='Bone.006')
_vg.add([72, 73, 74, 75, 76, 77, 78, 79, 96, 97, 98, 99, 100, 101, 102, 103], 1.0, 'REPLACE')
_vg = ob_cube_018.vertex_groups.new(name='Bone.007')
_vg.add([80, 81, 82, 83, 84, 85, 86, 87, 112, 113, 114, 115, 116, 117, 118, 119, 128, 129, 130, 131, 132, 133, 134, 135, 136, 137, 148, 149, 150, 151, 152, 153, 154, 155, 156, 157, 158, 159, 160, 161, 162, 163], 1.0, 'REPLACE')
_vg = ob_cube_018.vertex_groups.new(name='Bone.008')
_vg.add([104, 105, 106, 107, 108, 109, 110, 111], 1.0, 'REPLACE')
_vg = ob_cube_018.vertex_groups.new(name='Bone.009')
_vg.add([16, 17, 18, 19, 20, 21, 22, 23, 24, 25, 26, 27, 28, 29, 30, 31, 32, 33, 34, 35, 36, 37, 38, 39, 40, 41, 42, 43, 44, 45, 46, 47, 48, 49, 50, 51, 52, 53, 54, 55, 56, 57, 58, 59, 60, 61, 62, 63, 64, 65, 66, 67, 68, 69, 70, 71], 1.0, 'REPLACE')
_vg = ob_cube_018.vertex_groups.new(name='Bone.010')
_vg.add([466, 467, 468, 469, 470, 471, 472, 473, 474, 475, 476, 477, 478, 479, 480, 481, 482, 483, 484, 485, 486, 487, 488, 489], 1.0, 'REPLACE')
_vg = ob_cube_018.vertex_groups.new(name='Bone.011')
_vg.add([442, 443, 444, 445, 446, 447, 448, 449, 450, 451, 452, 453, 454, 455, 456, 457, 458, 459, 460, 461, 462, 463, 464, 465], 1.0, 'REPLACE')
_vg = ob_cube_018.vertex_groups.new(name='Bone.012')
_vg.add([356, 357, 358, 359, 360, 361, 362, 363, 364, 365, 366, 367, 368, 369, 370, 371, 372, 373, 374, 375, 376, 377, 378, 379, 380, 381, 382, 383, 384, 385, 386, 387, 388, 389, 390, 391, 392, 393, 394, 395, 396, 397, 398, 399, 400, 401, 402, 403, 404, 405, 406, 407, 408, 409, 410, 411, 412, 413, 414, 415, 416, 417, 418, 419, 420, 421, 422, 423, 424, 425, 426, 427, 428, 429, 430, 431, 432, 433, 434, 435, 436, 437, 438, 439, 440, 441], 1.0, 'REPLACE')
_vg = ob_cube_018.vertex_groups.new(name='Bone.013')
_vg.add([490, 491, 492, 493, 494, 495, 496, 497, 498, 499, 500, 501, 502, 503, 504, 505, 506, 507, 508, 509, 510, 511, 512, 513], 1.0, 'REPLACE')
_vg = ob_cube_018.vertex_groups.new(name='Bone.014')
_vg.add([514, 515, 516, 517, 518, 519, 520, 521, 522, 523, 524, 525, 526, 527, 528, 529, 530, 531, 532, 533, 534, 535, 536, 537], 1.0, 'REPLACE')
_vg = ob_cube_018.vertex_groups.new(name='Bone.015')
_vg.add([538, 539, 540, 541, 542, 543, 544, 545, 546, 547, 548, 549, 550, 551, 552, 553, 554, 555, 556, 557, 558, 559, 560, 561, 562, 563, 564, 565, 566, 567, 568, 569, 570, 571, 572, 573, 574, 575, 576, 577, 578, 579, 580, 581, 582, 583, 584, 585, 586, 587, 588, 589, 590, 591, 592, 593, 594, 595, 596, 597, 598, 599, 600, 601, 602, 603, 604, 605, 606, 607, 608, 609, 610, 611, 612, 613, 614, 615, 616, 617, 618, 619, 620, 621, 622, 623], 1.0, 'REPLACE')
_vg = ob_cube_018.vertex_groups.new(name='Bone.016')
_vg.add([0, 1, 2, 3, 4, 5, 6, 7], 1.0, 'REPLACE')
_vg = ob_cube_018.vertex_groups.new(name='Bone.017')
_vg.add([8, 9, 10, 11, 12, 13, 14, 15], 1.0, 'REPLACE')
_m = ob_cube_018.modifiers.new('Armature', 'ARMATURE')
_m.object = ob_armature
ob_lamp.location = (19.8, 22.59, 44.07)
ob_lamp.rotation_euler = (0.6503, 0.05522, 2.479)
ob_lamp.lock_rotations_4d = False
ob_lamp.empty_display_type = 'ARROWS'
ob_lamp.color = (0.0, 0.0, 0.0, 0.0)
ob_lamp.lineart.crease_threshold = 0.0
ob_camera.location = (7.481, -6.508, 5.344)
ob_camera.rotation_euler = (1.109, 0.01082, 0.8149)
ob_camera.lock_rotations_4d = False
ob_camera.empty_display_type = 'ARROWS'
ob_camera.color = (0.0, 0.0, 0.0, 0.0)
ob_camera.hide_viewport = True
ob_camera.display_type = 'WIRE'
ob_camera.lineart.crease_threshold = 0.0

# ---- collection membership
col_collection_1.objects.link(ob_armature)
col_collection_1.objects.link(ob_cube_018)
col_collection_1.objects.link(ob_lamp)
col_collection_1.objects.link(ob_camera)

# ---- scene / render settings (as saved in the file)
scene.camera = ob_camera
scene.frame_start = 1; scene.frame_end = 140; scene.frame_set(1)
scene.render.engine = 'BLENDER_EEVEE_NEXT'
scene.render.resolution_percentage = 50
scene.render.dither_intensity = 0.0
scene.render.use_bake_selected_to_active = True
scene.render.bake_margin = 2
scene.cycles.use_denoising = False
scene.cycles.samples = 10
scene.cycles.sampling_pattern = 'TABULATED_SOBOL'
scene.cycles.light_sampling_threshold = 0.0
scene.cycles.use_adaptive_sampling = False
scene.cycles.use_light_tree = False
scene.cycles.blur_glossy = 0.0
scene.cycles.pixel_filter_type = 'GAUSSIAN'
scene.cycles.sample_clamp_indirect = 0.0
scene.view_settings.view_transform = 'Standard'
bpy.context.view_layer.update()
